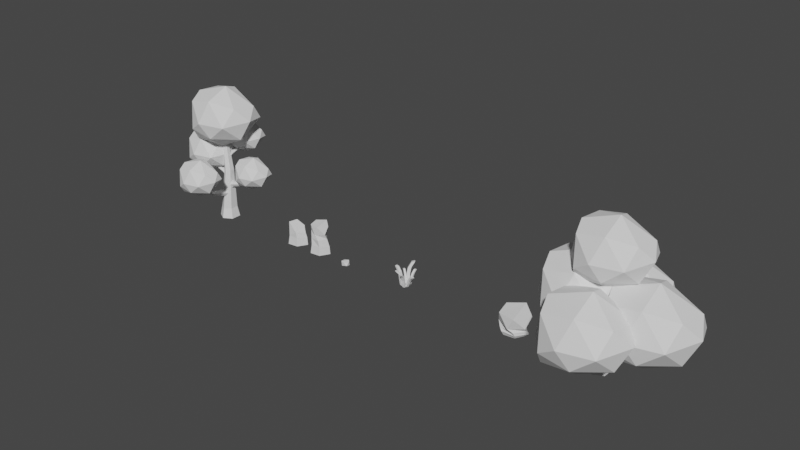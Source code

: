 # Source: Tree1.blend  (saved by Blender 2.82.7; exported with 4.5.12 LTS)
import bpy
from mathutils import Matrix  # noqa: F401  (used for matrix-valued properties, if any)

bpy.ops.wm.read_factory_settings(use_empty=True)
scene = bpy.context.scene
scene.name = 'Scene'

# ---- collections
col_collection = bpy.data.collections.new('Collection'); scene.collection.children.link(col_collection)

# ---- world
world_world = bpy.data.worlds.new('World'); scene.world = world_world
world_world.use_nodes = True; world_world.node_tree.nodes.clear()
_N = world_world.node_tree.nodes; _L = world_world.node_tree.links
n0 = _N.new('ShaderNodeOutputWorld'); n0.name = 'World Output'; n0.location = (300, 300)
n1 = _N.new('ShaderNodeBackground'); n1.name = 'Background'; n1.location = (10, 300)
n1.inputs[0].default_value = (0.05088, 0.05088, 0.05088, 1.0)
_L.new(n1.outputs[0], n0.inputs[0])
n0.is_active_output = True
world_world.color = (0.05088, 0.05088, 0.05088)
world_world.use_sun_shadow = False
world_world.sun_shadow_jitter_overblur = 0.0

# ---- meshes
me_cylinder = bpy.data.meshes.new('Cylinder')
me_cylinder.from_pydata([(0.0, 1.0, 0.0), (-1.487e-08, 0.7846, 1.005), (0.866, 0.5, 0.0), (0.679, 0.3923, 1.03), (0.866, -0.5, 0.0), (0.679, -0.3923, 1.03), (-8.742e-08, -1.0, 0.0), (-9.072e-08, -0.7846, 1.005), (-0.866, -0.5, 0.0), (-0.679, -0.3923, 0.9803), (-0.866, 0.5, 0.0), (-0.679, 0.3923, 0.9803), (0.7537, 0.2398, 5.121), (0.3384, 0.4795, 5.126), (0.7537, -0.2398, 5.121), (0.3384, -0.4795, 5.126), (-0.07681, -0.2398, 5.131), (-0.07681, 0.2398, 5.131), (0.2658, 0.1299, 8.621), (0.0423, 0.2598, 8.595), (0.2658, -0.1299, 8.621), (0.0423, -0.2598, 8.595), (-0.1812, -0.1299, 8.568), (-0.1812, 0.1299, 8.568), (0.4895, 0.3937, 3.501), (0.8351, 0.3089, 3.694), (0.6558, 0.1969, 3.203), (0.9741, 0.1545, 3.465), (0.6558, -0.1969, 3.203), (0.9741, -0.1545, 3.465), (0.4895, -0.3937, 3.501), (0.8351, -0.3089, 3.694), (0.3233, -0.1969, 3.798), (0.6961, -0.1545, 3.922), (0.3233, 0.1969, 3.798), (0.6961, 0.1545, 3.922), (2.468, 0.0944, 3.939), (2.39, 0.1888, 4.083), (2.468, -0.0944, 3.939), (2.39, -0.1888, 4.083), (2.312, -0.0944, 4.227), (2.312, 0.0944, 4.227), (3.504, 0.05115, 5.065), (3.452, 0.1023, 5.136), (3.504, -0.05115, 5.065), (3.452, -0.1023, 5.136), (3.4, -0.05115, 5.208), (3.4, 0.05115, 5.208), (-0.05054, -0.3091, 4.593), (-0.3218, -0.2425, 4.745), (-0.1811, -0.1545, 4.36), (-0.4309, -0.1213, 4.565), (-0.1811, 0.1545, 4.36), (-0.4309, 0.1213, 4.565), (-0.05054, 0.3091, 4.593), (-0.3218, 0.2425, 4.745), (0.08001, 0.1545, 4.827), (-0.2127, 0.1213, 4.924), (0.08001, -0.1545, 4.827), (-0.2127, -0.1213, 4.924), (-1.604, -0.07411, 4.937), (-1.542, -0.1482, 5.05), (-1.604, 0.07411, 4.937), (-1.542, 0.1482, 5.05), (-1.481, 0.07411, 5.163), (-1.481, -0.07411, 5.163), (-2.33, -0.04016, 6.04), (-2.265, -0.08031, 6.064), (-2.33, 0.04016, 6.04), (-2.265, 0.08031, 6.064), (-2.2, 0.04016, 6.089), (-2.2, -0.04016, 6.089), (0.5544, 0.1521, 2.389), (0.4522, -0.2647, 2.622), (0.317, -0.04847, 2.03), (0.2659, -0.4323, 2.347), (-0.1578, -0.04847, 2.03), (-0.1067, -0.4323, 2.347), (-0.3952, 0.1521, 2.389), (-0.293, -0.2647, 2.622), (-0.1578, 0.3526, 2.748), (-0.1067, -0.09703, 2.898), (0.317, 0.3526, 2.748), (0.2659, -0.09703, 2.898), (0.1934, -2.234, 2.918), (0.3073, -2.14, 3.092), (-0.03425, -2.234, 2.918), (-0.1481, -2.14, 3.092), (-0.03425, -2.046, 3.265), (0.1934, -2.046, 3.265), (0.1413, -3.483, 4.276), (0.203, -3.42, 4.362), (0.01791, -3.483, 4.276), (-0.04378, -3.42, 4.362), (0.01791, -3.358, 4.449), (0.1413, -3.358, 4.449), (0.1139, 0.1096, 6.572), (0.1698, 0.3374, 6.699), (0.2436, 0.2192, 6.376), (0.2716, 0.429, 6.548), (0.5031, 0.2192, 6.376), (0.4752, 0.429, 6.548), (0.6329, 0.1096, 6.572), (0.577, 0.3374, 6.699), (0.5031, 3.254e-05, 6.768), (0.4752, 0.2458, 6.85), (0.2436, 3.237e-05, 6.768), (0.2716, 0.2458, 6.85), (0.3111, 1.413, 6.861), (0.2489, 1.362, 6.956), (0.4356, 1.413, 6.861), (0.4978, 1.362, 6.956), (0.4356, 1.311, 7.05), (0.3111, 1.311, 7.05), (0.3397, 2.023, 7.786), (0.3059, 1.968, 7.807), (0.4071, 2.023, 7.786), (0.4408, 1.968, 7.807), (0.4071, 1.914, 7.827), (0.3397, 1.914, 7.827), (0.2628, -0.4749, 7.733), (-1.575, -2.531, 9.615), (-0.6399, 2.938, 10.02), (0.7522, -2.411, 9.138), (2.841, -0.4622, 8.991), (0.01559, 1.14, 7.877), (-1.747, -0.009054, 8.179), (-1.867, -1.617, 8.355), (-2.594, 1.3, 9.049), (1.173, 2.205, 9.077), (3.698, 0.0905, 10.89), (3.002, 2.093, 10.6), (-0.06056, -3.019, 10.66), (2.461, -2.29, 10.6), (-2.95, -0.6565, 9.684), (-2.296, 2.218, 10.61), (-3.375, 0.7332, 10.61), (2.754, -0.9806, 12.2), (-1.811, -2.101, 12.27), (-0.3754, 2.605, 12.25), (3.033, 1.277, 11.97), (0.6178, -2.156, 12.8), (0.5213, 0.1794, 13.69), (-2.202, -0.7312, 12.93), (-1.897, 1.304, 12.86), (0.2963, 1.476, 13.23), (0.602, 1.979, 6.433), (-0.4218, 0.8332, 7.482), (0.09911, 3.88, 7.709), (0.8747, 0.9, 7.216), (2.038, 1.986, 7.134), (0.4643, 2.878, 6.514), (-0.5178, 2.238, 6.682), (-0.5844, 1.343, 6.78), (-0.9898, 2.968, 7.167), (1.109, 3.472, 7.182), (2.516, 2.294, 8.189), (2.128, 3.41, 8.033), (0.4219, 0.5616, 8.064), (1.827, 0.9677, 8.03), (-1.188, 1.878, 7.52), (-0.8237, 3.479, 8.036), (-1.425, 2.652, 8.036), (1.99, 1.697, 8.921), (-0.5533, 1.073, 8.963), (0.2465, 3.695, 8.95), (2.145, 2.955, 8.794), (0.7998, 1.042, 9.259), (0.746, 2.343, 9.749), (-0.7712, 1.836, 9.328), (-0.6011, 2.97, 9.292), (0.6207, 3.066, 9.496), (3.673, -0.2259, 3.998), (2.682, -1.335, 5.013), (3.186, 1.615, 5.234), (3.937, -1.271, 4.756), (5.064, -0.219, 4.677), (3.54, 0.6452, 4.076), (2.589, 0.02543, 4.239), (2.525, -0.8418, 4.333), (2.132, 0.7318, 4.708), (4.164, 1.22, 4.723), (5.526, 0.07913, 5.698), (5.151, 1.16, 5.547), (3.499, -1.598, 5.577), (4.859, -1.205, 5.544), (1.94, -0.3238, 5.051), (2.293, 1.227, 5.55), (1.711, 0.4259, 5.55), (5.017, -0.4987, 6.407), (2.555, -1.103, 6.447), (3.329, 1.435, 6.435), (5.168, 0.7193, 6.284), (3.865, -1.133, 6.734), (3.813, 0.1271, 7.209), (2.344, -0.3642, 6.801), (2.508, 0.7336, 6.766), (3.691, 0.8264, 6.964), (0.3441, -4.033, 3.632), (-0.7865, -5.298, 4.791), (-0.2113, -1.933, 5.042), (0.6452, -5.224, 4.497), (1.93, -4.025, 4.407), (0.192, -3.039, 3.722), (-0.8925, -3.746, 3.907), (-0.966, -4.735, 4.015), (-1.414, -2.94, 4.443), (0.9038, -2.384, 4.459), (2.457, -3.685, 5.572), (2.029, -2.453, 5.399), (0.1451, -5.598, 5.433), (1.696, -5.149, 5.396), (-1.633, -4.144, 4.833), (-1.23, -2.376, 5.403), (-1.894, -3.289, 5.403), (1.877, -4.344, 6.38), (-0.9317, -5.033, 6.426), (-0.04858, -2.138, 6.412), (2.048, -2.955, 6.24), (0.5624, -5.067, 6.753), (0.5031, -3.63, 7.295), (-1.172, -4.19, 6.83), (-0.9846, -2.938, 6.789), (0.3647, -2.833, 7.015), (-2.101, -0.2052, 4.462), (-3.446, -1.71, 5.84), (-2.762, 2.292, 6.138), (-1.743, -1.622, 5.49), (-0.2152, -0.196, 5.383), (-2.282, 0.9761, 4.568), (-3.572, 0.1356, 4.789), (-3.659, -1.041, 4.918), (-4.191, 1.094, 5.426), (-1.435, 1.755, 5.445), (0.4118, 0.2084, 6.769), (-0.09723, 1.674, 6.563), (-2.338, -2.066, 6.604), (-0.4928, -1.533, 6.56), (-4.452, -0.3381, 5.89), (-3.973, 1.765, 6.568), (-4.762, 0.6787, 6.568), (-0.2786, -0.5752, 7.729), (-3.618, -1.395, 7.784), (-2.568, 2.048, 7.767), (-0.07459, 1.077, 7.563), (-1.841, -1.435, 8.173), (-1.912, 0.2735, 8.817), (-3.904, -0.3928, 8.265), (-3.681, 1.096, 8.216), (-2.077, 1.222, 8.485)], [], [(0, 1, 3, 2), (2, 3, 5, 4), (4, 5, 7, 6), (6, 7, 9, 8), (3, 1, 13, 12), (8, 9, 11, 10), (10, 11, 1, 0), (0, 2, 4, 6, 8, 10), (13, 17, 23, 19), (7, 5, 14, 15), (1, 11, 17, 13), (9, 7, 15, 16), (5, 3, 12, 14), (11, 9, 16, 17), (18, 19, 23, 22, 21, 20), (16, 15, 21, 22), (14, 12, 18, 20), (17, 16, 22, 23), (15, 14, 20, 21), (12, 13, 19, 18), (24, 25, 27, 26), (26, 27, 29, 28), (28, 29, 31, 30), (30, 31, 33, 32), (27, 25, 37, 36), (32, 33, 35, 34), (34, 35, 25, 24), (24, 26, 28, 30, 32, 34), (37, 41, 47, 43), (31, 29, 38, 39), (25, 35, 41, 37), (33, 31, 39, 40), (29, 27, 36, 38), (35, 33, 40, 41), (42, 43, 47, 46, 45, 44), (40, 39, 45, 46), (38, 36, 42, 44), (41, 40, 46, 47), (39, 38, 44, 45), (36, 37, 43, 42), (48, 49, 51, 50), (50, 51, 53, 52), (52, 53, 55, 54), (54, 55, 57, 56), (51, 49, 61, 60), (56, 57, 59, 58), (58, 59, 49, 48), (48, 50, 52, 54, 56, 58), (61, 65, 71, 67), (55, 53, 62, 63), (49, 59, 65, 61), (57, 55, 63, 64), (53, 51, 60, 62), (59, 57, 64, 65), (66, 67, 71, 70, 69, 68), (64, 63, 69, 70), (62, 60, 66, 68), (65, 64, 70, 71), (63, 62, 68, 69), (60, 61, 67, 66), (72, 73, 75, 74), (74, 75, 77, 76), (76, 77, 79, 78), (78, 79, 81, 80), (75, 73, 85, 84), (80, 81, 83, 82), (82, 83, 73, 72), (72, 74, 76, 78, 80, 82), (85, 89, 95, 91), (79, 77, 86, 87), (73, 83, 89, 85), (81, 79, 87, 88), (77, 75, 84, 86), (83, 81, 88, 89), (90, 91, 95, 94, 93, 92), (88, 87, 93, 94), (86, 84, 90, 92), (89, 88, 94, 95), (87, 86, 92, 93), (84, 85, 91, 90), (96, 97, 99, 98), (98, 99, 101, 100), (100, 101, 103, 102), (102, 103, 105, 104), (99, 97, 109, 108), (104, 105, 107, 106), (106, 107, 97, 96), (96, 98, 100, 102, 104, 106), (109, 113, 119, 115), (103, 101, 110, 111), (97, 107, 113, 109), (105, 103, 111, 112), (101, 99, 108, 110), (107, 105, 112, 113), (114, 115, 119, 118, 117, 116), (112, 111, 117, 118), (110, 108, 114, 116), (113, 112, 118, 119), (111, 110, 116, 117), (108, 109, 115, 114), (120, 127, 126), (120, 126, 125), (121, 123, 132), (122, 128, 135), (124, 130, 133), (142, 140, 145), (140, 139, 145), (145, 144, 142), (145, 139, 144), (144, 143, 142), (143, 141, 142), (143, 138, 141), (141, 137, 142), (137, 140, 142), (131, 139, 140), (122, 135, 139), (135, 144, 139), (136, 143, 144), (136, 134, 143), (134, 138, 143), (121, 132, 138), (132, 141, 138), (133, 137, 141), (133, 130, 137), (130, 140, 137), (131, 122, 139), (131, 129, 122), (135, 136, 144), (135, 128, 136), (128, 134, 136), (134, 121, 138), (134, 127, 121), (132, 133, 141), (132, 123, 133), (123, 124, 133), (130, 131, 140), (130, 124, 131), (124, 129, 131), (125, 122, 129), (125, 128, 122), (125, 126, 128), (126, 134, 128), (126, 127, 134), (124, 125, 129), (124, 120, 125), (127, 123, 121), (127, 120, 123), (120, 124, 123), (146, 153, 152), (146, 152, 151), (147, 149, 158), (148, 154, 161), (150, 156, 159), (168, 166, 171), (166, 165, 171), (171, 170, 168), (171, 165, 170), (170, 169, 168), (169, 167, 168), (169, 164, 167), (167, 163, 168), (163, 166, 168), (157, 165, 166), (148, 161, 165), (161, 170, 165), (162, 169, 170), (162, 160, 169), (160, 164, 169), (147, 158, 164), (158, 167, 164), (159, 163, 167), (159, 156, 163), (156, 166, 163), (157, 148, 165), (157, 155, 148), (161, 162, 170), (161, 154, 162), (154, 160, 162), (160, 147, 164), (160, 153, 147), (158, 159, 167), (158, 149, 159), (149, 150, 159), (156, 157, 166), (156, 150, 157), (150, 155, 157), (151, 148, 155), (151, 154, 148), (151, 152, 154), (152, 160, 154), (152, 153, 160), (150, 151, 155), (150, 146, 151), (153, 149, 147), (153, 146, 149), (146, 150, 149), (172, 179, 178), (172, 178, 177), (173, 175, 184), (174, 180, 187), (176, 182, 185), (194, 192, 197), (192, 191, 197), (197, 196, 194), (197, 191, 196), (196, 195, 194), (195, 193, 194), (195, 190, 193), (193, 189, 194), (189, 192, 194), (183, 191, 192), (174, 187, 191), (187, 196, 191), (188, 195, 196), (188, 186, 195), (186, 190, 195), (173, 184, 190), (184, 193, 190), (185, 189, 193), (185, 182, 189), (182, 192, 189), (183, 174, 191), (183, 181, 174), (187, 188, 196), (187, 180, 188), (180, 186, 188), (186, 173, 190), (186, 179, 173), (184, 185, 193), (184, 175, 185), (175, 176, 185), (182, 183, 192), (182, 176, 183), (176, 181, 183), (177, 174, 181), (177, 180, 174), (177, 178, 180), (178, 186, 180), (178, 179, 186), (176, 177, 181), (176, 172, 177), (179, 175, 173), (179, 172, 175), (172, 176, 175), (198, 205, 204), (198, 204, 203), (199, 201, 210), (200, 206, 213), (202, 208, 211), (220, 218, 223), (218, 217, 223), (223, 222, 220), (223, 217, 222), (222, 221, 220), (221, 219, 220), (221, 216, 219), (219, 215, 220), (215, 218, 220), (209, 217, 218), (200, 213, 217), (213, 222, 217), (214, 221, 222), (214, 212, 221), (212, 216, 221), (199, 210, 216), (210, 219, 216), (211, 215, 219), (211, 208, 215), (208, 218, 215), (209, 200, 217), (209, 207, 200), (213, 214, 222), (213, 206, 214), (206, 212, 214), (212, 199, 216), (212, 205, 199), (210, 211, 219), (210, 201, 211), (201, 202, 211), (208, 209, 218), (208, 202, 209), (202, 207, 209), (203, 200, 207), (203, 206, 200), (203, 204, 206), (204, 212, 206), (204, 205, 212), (202, 203, 207), (202, 198, 203), (205, 201, 199), (205, 198, 201), (198, 202, 201), (224, 231, 230), (224, 230, 229), (225, 227, 236), (226, 232, 239), (228, 234, 237), (246, 244, 249), (244, 243, 249), (249, 248, 246), (249, 243, 248), (248, 247, 246), (247, 245, 246), (247, 242, 245), (245, 241, 246), (241, 244, 246), (235, 243, 244), (226, 239, 243), (239, 248, 243), (240, 247, 248), (240, 238, 247), (238, 242, 247), (225, 236, 242), (236, 245, 242), (237, 241, 245), (237, 234, 241), (234, 244, 241), (235, 226, 243), (235, 233, 226), (239, 240, 248), (239, 232, 240), (232, 238, 240), (238, 225, 242), (238, 231, 225), (236, 237, 245), (236, 227, 237), (227, 228, 237), (234, 235, 244), (234, 228, 235), (228, 233, 235), (229, 226, 233), (229, 232, 226), (229, 230, 232), (230, 238, 232), (230, 231, 238), (228, 229, 233), (228, 224, 229), (231, 227, 225), (231, 224, 227), (224, 228, 227)])
_uv = me_cylinder.uv_layers.new(name='UVMap')
_uv.uv.foreach_set('vector', [1.0, 0.5, 1.0, 1.0, 0.8333, 1.0, 0.8333, 0.5, 0.8333, 0.5, 0.8333, 1.0, 0.6667, 1.0, 0.6667, 0.5, 0.6667, 0.5, 0.6667, 1.0, 0.5, 1.0, 0.5, 0.5, 0.5, 0.5, 0.5, 1.0, 0.3333, 1.0, 0.3333, 0.5, 0.8333, 1.0, 1.0, 1.0, 1.0, 1.0, 0.8333, 1.0, 0.3333, 0.5, 0.3333, 1.0, 0.1667, 1.0, 0.1667, 0.5, 0.1667, 0.5, 0.1667, 1.0, -8.941e-08, 1.0, -8.941e-08, 0.5, 0.75, 0.49, 0.9578, 0.37, 0.9578, 0.13, 0.75, 0.01, 0.5422, 0.13, 0.5422, 0.37, -8.941e-08, 1.0, 0.1667, 1.0, 0.1667, 1.0, -8.941e-08, 1.0, 0.5, 1.0, 0.6667, 1.0, 0.6667, 1.0, 0.5, 1.0, -8.941e-08, 1.0, 0.1667, 1.0, 0.1667, 1.0, -8.941e-08, 1.0, 0.3333, 1.0, 0.5, 1.0, 0.5, 1.0, 0.3333, 1.0, 0.6667, 1.0, 0.8333, 1.0, 0.8333, 1.0, 0.6667, 1.0, 0.1667, 1.0, 0.3333, 1.0, 0.3333, 1.0, 0.1667, 1.0, 0.4578, 0.37, 0.25, 0.49, 0.04215, 0.37, 0.04215, 0.13, 0.25, 0.01, 0.4578, 0.13, 0.3333, 1.0, 0.5, 1.0, 0.5, 1.0, 0.3333, 1.0, 0.6667, 1.0, 0.8333, 1.0, 0.8333, 1.0, 0.6667, 1.0, 0.1667, 1.0, 0.3333, 1.0, 0.3333, 1.0, 0.1667, 1.0, 0.5, 1.0, 0.6667, 1.0, 0.6667, 1.0, 0.5, 1.0, 0.8333, 1.0, 1.0, 1.0, 1.0, 1.0, 0.8333, 1.0, 1.0, 0.5, 1.0, 1.0, 0.8333, 1.0, 0.8333, 0.5, 0.8333, 0.5, 0.8333, 1.0, 0.6667, 1.0, 0.6667, 0.5, 0.6667, 0.5, 0.6667, 1.0, 0.5, 1.0, 0.5, 0.5, 0.5, 0.5, 0.5, 1.0, 0.3333, 1.0, 0.3333, 0.5, 0.8333, 1.0, 1.0, 1.0, 1.0, 1.0, 0.8333, 1.0, 0.3333, 0.5, 0.3333, 1.0, 0.1667, 1.0, 0.1667, 0.5, 0.1667, 0.5, 0.1667, 1.0, -8.941e-08, 1.0, -8.941e-08, 0.5, 0.75, 0.49, 0.9578, 0.37, 0.9578, 0.13, 0.75, 0.01, 0.5422, 0.13, 0.5422, 0.37, -8.941e-08, 1.0, 0.1667, 1.0, 0.1667, 1.0, -8.941e-08, 1.0, 0.5, 1.0, 0.6667, 1.0, 0.6667, 1.0, 0.5, 1.0, -8.941e-08, 1.0, 0.1667, 1.0, 0.1667, 1.0, -8.941e-08, 1.0, 0.3333, 1.0, 0.5, 1.0, 0.5, 1.0, 0.3333, 1.0, 0.6667, 1.0, 0.8333, 1.0, 0.8333, 1.0, 0.6667, 1.0, 0.1667, 1.0, 0.3333, 1.0, 0.3333, 1.0, 0.1667, 1.0, 0.4578, 0.37, 0.25, 0.49, 0.04215, 0.37, 0.04215, 0.13, 0.25, 0.01, 0.4578, 0.13, 0.3333, 1.0, 0.5, 1.0, 0.5, 1.0, 0.3333, 1.0, 0.6667, 1.0, 0.8333, 1.0, 0.8333, 1.0, 0.6667, 1.0, 0.1667, 1.0, 0.3333, 1.0, 0.3333, 1.0, 0.1667, 1.0, 0.5, 1.0, 0.6667, 1.0, 0.6667, 1.0, 0.5, 1.0, 0.8333, 1.0, 1.0, 1.0, 1.0, 1.0, 0.8333, 1.0, 1.0, 0.5, 1.0, 1.0, 0.8333, 1.0, 0.8333, 0.5, 0.8333, 0.5, 0.8333, 1.0, 0.6667, 1.0, 0.6667, 0.5, 0.6667, 0.5, 0.6667, 1.0, 0.5, 1.0, 0.5, 0.5, 0.5, 0.5, 0.5, 1.0, 0.3333, 1.0, 0.3333, 0.5, 0.8333, 1.0, 1.0, 1.0, 1.0, 1.0, 0.8333, 1.0, 0.3333, 0.5, 0.3333, 1.0, 0.1667, 1.0, 0.1667, 0.5, 0.1667, 0.5, 0.1667, 1.0, -8.941e-08, 1.0, -8.941e-08, 0.5, 0.75, 0.49, 0.9578, 0.37, 0.9578, 0.13, 0.75, 0.01, 0.5422, 0.13, 0.5422, 0.37, -8.941e-08, 1.0, 0.1667, 1.0, 0.1667, 1.0, -8.941e-08, 1.0, 0.5, 1.0, 0.6667, 1.0, 0.6667, 1.0, 0.5, 1.0, -8.941e-08, 1.0, 0.1667, 1.0, 0.1667, 1.0, -8.941e-08, 1.0, 0.3333, 1.0, 0.5, 1.0, 0.5, 1.0, 0.3333, 1.0, 0.6667, 1.0, 0.8333, 1.0, 0.8333, 1.0, 0.6667, 1.0, 0.1667, 1.0, 0.3333, 1.0, 0.3333, 1.0, 0.1667, 1.0, 0.4578, 0.37, 0.25, 0.49, 0.04215, 0.37, 0.04215, 0.13, 0.25, 0.01, 0.4578, 0.13, 0.3333, 1.0, 0.5, 1.0, 0.5, 1.0, 0.3333, 1.0, 0.6667, 1.0, 0.8333, 1.0, 0.8333, 1.0, 0.6667, 1.0, 0.1667, 1.0, 0.3333, 1.0, 0.3333, 1.0, 0.1667, 1.0, 0.5, 1.0, 0.6667, 1.0, 0.6667, 1.0, 0.5, 1.0, 0.8333, 1.0, 1.0, 1.0, 1.0, 1.0, 0.8333, 1.0, 1.0, 0.5, 1.0, 1.0, 0.8333, 1.0, 0.8333, 0.5, 0.8333, 0.5, 0.8333, 1.0, 0.6667, 1.0, 0.6667, 0.5, 0.6667, 0.5, 0.6667, 1.0, 0.5, 1.0, 0.5, 0.5, 0.5, 0.5, 0.5, 1.0, 0.3333, 1.0, 0.3333, 0.5, 0.8333, 1.0, 1.0, 1.0, 1.0, 1.0, 0.8333, 1.0, 0.3333, 0.5, 0.3333, 1.0, 0.1667, 1.0, 0.1667, 0.5, 0.1667, 0.5, 0.1667, 1.0, -8.941e-08, 1.0, -8.941e-08, 0.5, 0.75, 0.49, 0.9578, 0.37, 0.9578, 0.13, 0.75, 0.01, 0.5422, 0.13, 0.5422, 0.37, -8.941e-08, 1.0, 0.1667, 1.0, 0.1667, 1.0, -8.941e-08, 1.0, 0.5, 1.0, 0.6667, 1.0, 0.6667, 1.0, 0.5, 1.0, -8.941e-08, 1.0, 0.1667, 1.0, 0.1667, 1.0, -8.941e-08, 1.0, 0.3333, 1.0, 0.5, 1.0, 0.5, 1.0, 0.3333, 1.0, 0.6667, 1.0, 0.8333, 1.0, 0.8333, 1.0, 0.6667, 1.0, 0.1667, 1.0, 0.3333, 1.0, 0.3333, 1.0, 0.1667, 1.0, 0.4578, 0.37, 0.25, 0.49, 0.04215, 0.37, 0.04215, 0.13, 0.25, 0.01, 0.4578, 0.13, 0.3333, 1.0, 0.5, 1.0, 0.5, 1.0, 0.3333, 1.0, 0.6667, 1.0, 0.8333, 1.0, 0.8333, 1.0, 0.6667, 1.0, 0.1667, 1.0, 0.3333, 1.0, 0.3333, 1.0, 0.1667, 1.0, 0.5, 1.0, 0.6667, 1.0, 0.6667, 1.0, 0.5, 1.0, 0.8333, 1.0, 1.0, 1.0, 1.0, 1.0, 0.8333, 1.0, 1.0, 0.5, 1.0, 1.0, 0.8333, 1.0, 0.8333, 0.5, 0.8333, 0.5, 0.8333, 1.0, 0.6667, 1.0, 0.6667, 0.5, 0.6667, 0.5, 0.6667, 1.0, 0.5, 1.0, 0.5, 0.5, 0.5, 0.5, 0.5, 1.0, 0.3333, 1.0, 0.3333, 0.5, 0.8333, 1.0, 1.0, 1.0, 1.0, 1.0, 0.8333, 1.0, 0.3333, 0.5, 0.3333, 1.0, 0.1667, 1.0, 0.1667, 0.5, 0.1667, 0.5, 0.1667, 1.0, -8.941e-08, 1.0, -8.941e-08, 0.5, 0.75, 0.49, 0.9578, 0.37, 0.9578, 0.13, 0.75, 0.01, 0.5422, 0.13, 0.5422, 0.37, -8.941e-08, 1.0, 0.1667, 1.0, 0.1667, 1.0, -8.941e-08, 1.0, 0.5, 1.0, 0.6667, 1.0, 0.6667, 1.0, 0.5, 1.0, -8.941e-08, 1.0, 0.1667, 1.0, 0.1667, 1.0, -8.941e-08, 1.0, 0.3333, 1.0, 0.5, 1.0, 0.5, 1.0, 0.3333, 1.0, 0.6667, 1.0, 0.8333, 1.0, 0.8333, 1.0, 0.6667, 1.0, 0.1667, 1.0, 0.3333, 1.0, 0.3333, 1.0, 0.1667, 1.0, 0.4578, 0.37, 0.25, 0.49, 0.04215, 0.37, 0.04215, 0.13, 0.25, 0.01, 0.4578, 0.13, 0.3333, 1.0, 0.5, 1.0, 0.5, 1.0, 0.3333, 1.0, 0.6667, 1.0, 0.8333, 1.0, 0.8333, 1.0, 0.6667, 1.0, 0.1667, 1.0, 0.3333, 1.0, 0.3333, 1.0, 0.1667, 1.0, 0.5, 1.0, 0.6667, 1.0, 0.6667, 1.0, 0.5, 1.0, 0.8333, 1.0, 1.0, 1.0, 1.0, 1.0, 0.8333, 1.0, 0.09091, 0.0, 0.08339, 0.1444, 0.1364, 0.07873, 0.2727, 0.0, 0.2273, 0.07873, 0.3182, 0.07873, 0.9347, 0.2018, 0.8182, 0.1575, 0.8636, 0.2362, 0.3869, 0.1977, 0.2727, 0.1575, 0.3182, 0.2362, 0.6778, 0.1575, 0.6818, 0.2362, 0.7727, 0.2362, 0.5632, 0.4417, 0.6266, 0.3149, 0.5, 0.3937, 0.6266, 0.3149, 0.3973, 0.3149, 0.5, 0.3937, 0.4091, 0.3937, 0.2994, 0.3611, 0.3636, 0.4724, 0.4091, 0.3937, 0.3973, 0.3149, 0.2994, 0.3611, 0.2461, 0.3611, 0.1555, 0.3604, 0.1818, 0.4724, 0.9545, 0.3937, 0.8428, 0.3576, 0.9091, 0.4724, 0.9545, 0.3937, 0.9579, 0.3149, 0.8428, 0.3576, 0.7936, 0.3576, 0.7273, 0.3149, 0.7096, 0.4417, 0.7273, 0.3149, 0.6266, 0.3149, 0.7096, 0.4417, 0.5841, 0.2362, 0.3973, 0.3149, 0.6266, 0.3149, 0.3869, 0.1977, 0.3182, 0.2362, 0.3973, 0.3149, 0.3182, 0.2362, 0.2994, 0.3611, 0.3973, 0.3149, 0.2273, 0.2362, 0.1555, 0.3604, 0.2994, 0.3611, 0.2273, 0.2362, 0.1538, 0.206, 0.1555, 0.3604, 0.1538, 0.206, 0.09091, 0.3149, 0.1555, 0.3604, 0.9347, 0.2018, 0.8636, 0.2362, 0.9579, 0.3149, 0.8636, 0.2362, 0.8428, 0.3576, 0.9579, 0.3149, 0.7727, 0.2362, 0.7273, 0.3149, 0.8428, 0.3576, 0.7727, 0.2362, 0.6818, 0.2362, 0.7273, 0.3149, 0.6818, 0.2362, 0.6266, 0.3149, 0.7273, 0.3149, 0.5841, 0.2362, 0.3869, 0.1977, 0.3973, 0.3149, 0.5841, 0.2362, 0.491, 0.1575, 0.3869, 0.1977, 0.3182, 0.2362, 0.2273, 0.2362, 0.2994, 0.3611, 0.3182, 0.2362, 0.2727, 0.1575, 0.2273, 0.2362, 0.2727, 0.1575, 0.1538, 0.206, 0.2273, 0.2362, 0.1538, 0.206, 0.02563, 0.2018, 0.09091, 0.3149, 0.1538, 0.206, 0.08339, 0.1444, 0.02563, 0.2018, 0.8636, 0.2362, 0.7727, 0.2362, 0.8428, 0.3576, 0.8636, 0.2362, 0.8182, 0.1575, 0.7727, 0.2362, 0.8182, 0.1575, 0.6778, 0.1575, 0.7727, 0.2362, 0.6818, 0.2362, 0.5841, 0.2362, 0.6266, 0.3149, 0.6818, 0.2362, 0.6778, 0.1575, 0.5841, 0.2362, 0.6778, 0.1575, 0.491, 0.1575, 0.5841, 0.2362, 0.4465, 0.07873, 0.3869, 0.1977, 0.491, 0.1575, 0.3182, 0.07873, 0.2727, 0.1575, 0.3869, 0.1977, 0.3182, 0.07873, 0.2273, 0.07873, 0.2727, 0.1575, 0.2273, 0.07873, 0.1538, 0.206, 0.2727, 0.1575, 0.1364, 0.07873, 0.08339, 0.1444, 0.1538, 0.206, 0.6778, 0.1575, 0.5909, 0.07873, 0.491, 0.1575, 0.6778, 0.1575, 0.6535, 0.02969, 0.5909, 0.07873, 0.8636, 0.07873, 0.8182, 0.1575, 0.9347, 0.2018, 0.8636, 0.07873, 0.801, 0.02969, 0.8182, 0.1575, 0.801, 0.02969, 0.6778, 0.1575, 0.8182, 0.1575, 0.09091, 0.0, 0.08339, 0.1444, 0.1364, 0.07873, 0.2727, 0.0, 0.2273, 0.07873, 0.3182, 0.07873, 0.9347, 0.2018, 0.8182, 0.1575, 0.8636, 0.2362, 0.3869, 0.1977, 0.2727, 0.1575, 0.3182, 0.2362, 0.6778, 0.1575, 0.6818, 0.2362, 0.7727, 0.2362, 0.5632, 0.4417, 0.6266, 0.3149, 0.5, 0.3937, 0.6266, 0.3149, 0.3973, 0.3149, 0.5, 0.3937, 0.4091, 0.3937, 0.2994, 0.3611, 0.3636, 0.4724, 0.4091, 0.3937, 0.3973, 0.3149, 0.2994, 0.3611, 0.2461, 0.3611, 0.1555, 0.3604, 0.1818, 0.4724, 0.9545, 0.3937, 0.8428, 0.3576, 0.9091, 0.4724, 0.9545, 0.3937, 0.9579, 0.3149, 0.8428, 0.3576, 0.7936, 0.3576, 0.7273, 0.3149, 0.7096, 0.4417, 0.7273, 0.3149, 0.6266, 0.3149, 0.7096, 0.4417, 0.5841, 0.2362, 0.3973, 0.3149, 0.6266, 0.3149, 0.3869, 0.1977, 0.3182, 0.2362, 0.3973, 0.3149, 0.3182, 0.2362, 0.2994, 0.3611, 0.3973, 0.3149, 0.2273, 0.2362, 0.1555, 0.3604, 0.2994, 0.3611, 0.2273, 0.2362, 0.1538, 0.206, 0.1555, 0.3604, 0.1538, 0.206, 0.09091, 0.3149, 0.1555, 0.3604, 0.9347, 0.2018, 0.8636, 0.2362, 0.9579, 0.3149, 0.8636, 0.2362, 0.8428, 0.3576, 0.9579, 0.3149, 0.7727, 0.2362, 0.7273, 0.3149, 0.8428, 0.3576, 0.7727, 0.2362, 0.6818, 0.2362, 0.7273, 0.3149, 0.6818, 0.2362, 0.6266, 0.3149, 0.7273, 0.3149, 0.5841, 0.2362, 0.3869, 0.1977, 0.3973, 0.3149, 0.5841, 0.2362, 0.491, 0.1575, 0.3869, 0.1977, 0.3182, 0.2362, 0.2273, 0.2362, 0.2994, 0.3611, 0.3182, 0.2362, 0.2727, 0.1575, 0.2273, 0.2362, 0.2727, 0.1575, 0.1538, 0.206, 0.2273, 0.2362, 0.1538, 0.206, 0.02563, 0.2018, 0.09091, 0.3149, 0.1538, 0.206, 0.08339, 0.1444, 0.02563, 0.2018, 0.8636, 0.2362, 0.7727, 0.2362, 0.8428, 0.3576, 0.8636, 0.2362, 0.8182, 0.1575, 0.7727, 0.2362, 0.8182, 0.1575, 0.6778, 0.1575, 0.7727, 0.2362, 0.6818, 0.2362, 0.5841, 0.2362, 0.6266, 0.3149, 0.6818, 0.2362, 0.6778, 0.1575, 0.5841, 0.2362, 0.6778, 0.1575, 0.491, 0.1575, 0.5841, 0.2362, 0.4465, 0.07873, 0.3869, 0.1977, 0.491, 0.1575, 0.3182, 0.07873, 0.2727, 0.1575, 0.3869, 0.1977, 0.3182, 0.07873, 0.2273, 0.07873, 0.2727, 0.1575, 0.2273, 0.07873, 0.1538, 0.206, 0.2727, 0.1575, 0.1364, 0.07873, 0.08339, 0.1444, 0.1538, 0.206, 0.6778, 0.1575, 0.5909, 0.07873, 0.491, 0.1575, 0.6778, 0.1575, 0.6535, 0.02969, 0.5909, 0.07873, 0.8636, 0.07873, 0.8182, 0.1575, 0.9347, 0.2018, 0.8636, 0.07873, 0.801, 0.02969, 0.8182, 0.1575, 0.801, 0.02969, 0.6778, 0.1575, 0.8182, 0.1575, 0.09091, 0.0, 0.08339, 0.1444, 0.1364, 0.07873, 0.2727, 0.0, 0.2273, 0.07873, 0.3182, 0.07873, 0.9347, 0.2018, 0.8182, 0.1575, 0.8636, 0.2362, 0.3869, 0.1977, 0.2727, 0.1575, 0.3182, 0.2362, 0.6778, 0.1575, 0.6818, 0.2362, 0.7727, 0.2362, 0.5632, 0.4417, 0.6266, 0.3149, 0.5, 0.3937, 0.6266, 0.3149, 0.3973, 0.3149, 0.5, 0.3937, 0.4091, 0.3937, 0.2994, 0.3611, 0.3636, 0.4724, 0.4091, 0.3937, 0.3973, 0.3149, 0.2994, 0.3611, 0.2461, 0.3611, 0.1555, 0.3604, 0.1818, 0.4724, 0.9545, 0.3937, 0.8428, 0.3576, 0.9091, 0.4724, 0.9545, 0.3937, 0.9579, 0.3149, 0.8428, 0.3576, 0.7936, 0.3576, 0.7273, 0.3149, 0.7096, 0.4417, 0.7273, 0.3149, 0.6266, 0.3149, 0.7096, 0.4417, 0.5841, 0.2362, 0.3973, 0.3149, 0.6266, 0.3149, 0.3869, 0.1977, 0.3182, 0.2362, 0.3973, 0.3149, 0.3182, 0.2362, 0.2994, 0.3611, 0.3973, 0.3149, 0.2273, 0.2362, 0.1555, 0.3604, 0.2994, 0.3611, 0.2273, 0.2362, 0.1538, 0.206, 0.1555, 0.3604, 0.1538, 0.206, 0.09091, 0.3149, 0.1555, 0.3604, 0.9347, 0.2018, 0.8636, 0.2362, 0.9579, 0.3149, 0.8636, 0.2362, 0.8428, 0.3576, 0.9579, 0.3149, 0.7727, 0.2362, 0.7273, 0.3149, 0.8428, 0.3576, 0.7727, 0.2362, 0.6818, 0.2362, 0.7273, 0.3149, 0.6818, 0.2362, 0.6266, 0.3149, 0.7273, 0.3149, 0.5841, 0.2362, 0.3869, 0.1977, 0.3973, 0.3149, 0.5841, 0.2362, 0.491, 0.1575, 0.3869, 0.1977, 0.3182, 0.2362, 0.2273, 0.2362, 0.2994, 0.3611, 0.3182, 0.2362, 0.2727, 0.1575, 0.2273, 0.2362, 0.2727, 0.1575, 0.1538, 0.206, 0.2273, 0.2362, 0.1538, 0.206, 0.02563, 0.2018, 0.09091, 0.3149, 0.1538, 0.206, 0.08339, 0.1444, 0.02563, 0.2018, 0.8636, 0.2362, 0.7727, 0.2362, 0.8428, 0.3576, 0.8636, 0.2362, 0.8182, 0.1575, 0.7727, 0.2362, 0.8182, 0.1575, 0.6778, 0.1575, 0.7727, 0.2362, 0.6818, 0.2362, 0.5841, 0.2362, 0.6266, 0.3149, 0.6818, 0.2362, 0.6778, 0.1575, 0.5841, 0.2362, 0.6778, 0.1575, 0.491, 0.1575, 0.5841, 0.2362, 0.4465, 0.07873, 0.3869, 0.1977, 0.491, 0.1575, 0.3182, 0.07873, 0.2727, 0.1575, 0.3869, 0.1977, 0.3182, 0.07873, 0.2273, 0.07873, 0.2727, 0.1575, 0.2273, 0.07873, 0.1538, 0.206, 0.2727, 0.1575, 0.1364, 0.07873, 0.08339, 0.1444, 0.1538, 0.206, 0.6778, 0.1575, 0.5909, 0.07873, 0.491, 0.1575, 0.6778, 0.1575, 0.6535, 0.02969, 0.5909, 0.07873, 0.8636, 0.07873, 0.8182, 0.1575, 0.9347, 0.2018, 0.8636, 0.07873, 0.801, 0.02969, 0.8182, 0.1575, 0.801, 0.02969, 0.6778, 0.1575, 0.8182, 0.1575, 0.09091, 0.0, 0.08339, 0.1444, 0.1364, 0.07873, 0.2727, 0.0, 0.2273, 0.07873, 0.3182, 0.07873, 0.9347, 0.2018, 0.8182, 0.1575, 0.8636, 0.2362, 0.3869, 0.1977, 0.2727, 0.1575, 0.3182, 0.2362, 0.6778, 0.1575, 0.6818, 0.2362, 0.7727, 0.2362, 0.5632, 0.4417, 0.6266, 0.3149, 0.5, 0.3937, 0.6266, 0.3149, 0.3973, 0.3149, 0.5, 0.3937, 0.4091, 0.3937, 0.2994, 0.3611, 0.3636, 0.4724, 0.4091, 0.3937, 0.3973, 0.3149, 0.2994, 0.3611, 0.2461, 0.3611, 0.1555, 0.3604, 0.1818, 0.4724, 0.9545, 0.3937, 0.8428, 0.3576, 0.9091, 0.4724, 0.9545, 0.3937, 0.9579, 0.3149, 0.8428, 0.3576, 0.7936, 0.3576, 0.7273, 0.3149, 0.7096, 0.4417, 0.7273, 0.3149, 0.6266, 0.3149, 0.7096, 0.4417, 0.5841, 0.2362, 0.3973, 0.3149, 0.6266, 0.3149, 0.3869, 0.1977, 0.3182, 0.2362, 0.3973, 0.3149, 0.3182, 0.2362, 0.2994, 0.3611, 0.3973, 0.3149, 0.2273, 0.2362, 0.1555, 0.3604, 0.2994, 0.3611, 0.2273, 0.2362, 0.1538, 0.206, 0.1555, 0.3604, 0.1538, 0.206, 0.09091, 0.3149, 0.1555, 0.3604, 0.9347, 0.2018, 0.8636, 0.2362, 0.9579, 0.3149, 0.8636, 0.2362, 0.8428, 0.3576, 0.9579, 0.3149, 0.7727, 0.2362, 0.7273, 0.3149, 0.8428, 0.3576, 0.7727, 0.2362, 0.6818, 0.2362, 0.7273, 0.3149, 0.6818, 0.2362, 0.6266, 0.3149, 0.7273, 0.3149, 0.5841, 0.2362, 0.3869, 0.1977, 0.3973, 0.3149, 0.5841, 0.2362, 0.491, 0.1575, 0.3869, 0.1977, 0.3182, 0.2362, 0.2273, 0.2362, 0.2994, 0.3611, 0.3182, 0.2362, 0.2727, 0.1575, 0.2273, 0.2362, 0.2727, 0.1575, 0.1538, 0.206, 0.2273, 0.2362, 0.1538, 0.206, 0.02563, 0.2018, 0.09091, 0.3149, 0.1538, 0.206, 0.08339, 0.1444, 0.02563, 0.2018, 0.8636, 0.2362, 0.7727, 0.2362, 0.8428, 0.3576, 0.8636, 0.2362, 0.8182, 0.1575, 0.7727, 0.2362, 0.8182, 0.1575, 0.6778, 0.1575, 0.7727, 0.2362, 0.6818, 0.2362, 0.5841, 0.2362, 0.6266, 0.3149, 0.6818, 0.2362, 0.6778, 0.1575, 0.5841, 0.2362, 0.6778, 0.1575, 0.491, 0.1575, 0.5841, 0.2362, 0.4465, 0.07873, 0.3869, 0.1977, 0.491, 0.1575, 0.3182, 0.07873, 0.2727, 0.1575, 0.3869, 0.1977, 0.3182, 0.07873, 0.2273, 0.07873, 0.2727, 0.1575, 0.2273, 0.07873, 0.1538, 0.206, 0.2727, 0.1575, 0.1364, 0.07873, 0.08339, 0.1444, 0.1538, 0.206, 0.6778, 0.1575, 0.5909, 0.07873, 0.491, 0.1575, 0.6778, 0.1575, 0.6535, 0.02969, 0.5909, 0.07873, 0.8636, 0.07873, 0.8182, 0.1575, 0.9347, 0.2018, 0.8636, 0.07873, 0.801, 0.02969, 0.8182, 0.1575, 0.801, 0.02969, 0.6778, 0.1575, 0.8182, 0.1575, 0.09091, 0.0, 0.08339, 0.1444, 0.1364, 0.07873, 0.2727, 0.0, 0.2273, 0.07873, 0.3182, 0.07873, 0.9347, 0.2018, 0.8182, 0.1575, 0.8636, 0.2362, 0.3869, 0.1977, 0.2727, 0.1575, 0.3182, 0.2362, 0.6778, 0.1575, 0.6818, 0.2362, 0.7727, 0.2362, 0.5632, 0.4417, 0.6266, 0.3149, 0.5, 0.3937, 0.6266, 0.3149, 0.3973, 0.3149, 0.5, 0.3937, 0.4091, 0.3937, 0.2994, 0.3611, 0.3636, 0.4724, 0.4091, 0.3937, 0.3973, 0.3149, 0.2994, 0.3611, 0.2461, 0.3611, 0.1555, 0.3604, 0.1818, 0.4724, 0.9545, 0.3937, 0.8428, 0.3576, 0.9091, 0.4724, 0.9545, 0.3937, 0.9579, 0.3149, 0.8428, 0.3576, 0.7936, 0.3576, 0.7273, 0.3149, 0.7096, 0.4417, 0.7273, 0.3149, 0.6266, 0.3149, 0.7096, 0.4417, 0.5841, 0.2362, 0.3973, 0.3149, 0.6266, 0.3149, 0.3869, 0.1977, 0.3182, 0.2362, 0.3973, 0.3149, 0.3182, 0.2362, 0.2994, 0.3611, 0.3973, 0.3149, 0.2273, 0.2362, 0.1555, 0.3604, 0.2994, 0.3611, 0.2273, 0.2362, 0.1538, 0.206, 0.1555, 0.3604, 0.1538, 0.206, 0.09091, 0.3149, 0.1555, 0.3604, 0.9347, 0.2018, 0.8636, 0.2362, 0.9579, 0.3149, 0.8636, 0.2362, 0.8428, 0.3576, 0.9579, 0.3149, 0.7727, 0.2362, 0.7273, 0.3149, 0.8428, 0.3576, 0.7727, 0.2362, 0.6818, 0.2362, 0.7273, 0.3149, 0.6818, 0.2362, 0.6266, 0.3149, 0.7273, 0.3149, 0.5841, 0.2362, 0.3869, 0.1977, 0.3973, 0.3149, 0.5841, 0.2362, 0.491, 0.1575, 0.3869, 0.1977, 0.3182, 0.2362, 0.2273, 0.2362, 0.2994, 0.3611, 0.3182, 0.2362, 0.2727, 0.1575, 0.2273, 0.2362, 0.2727, 0.1575, 0.1538, 0.206, 0.2273, 0.2362, 0.1538, 0.206, 0.02563, 0.2018, 0.09091, 0.3149, 0.1538, 0.206, 0.08339, 0.1444, 0.02563, 0.2018, 0.8636, 0.2362, 0.7727, 0.2362, 0.8428, 0.3576, 0.8636, 0.2362, 0.8182, 0.1575, 0.7727, 0.2362, 0.8182, 0.1575, 0.6778, 0.1575, 0.7727, 0.2362, 0.6818, 0.2362, 0.5841, 0.2362, 0.6266, 0.3149, 0.6818, 0.2362, 0.6778, 0.1575, 0.5841, 0.2362, 0.6778, 0.1575, 0.491, 0.1575, 0.5841, 0.2362, 0.4465, 0.07873, 0.3869, 0.1977, 0.491, 0.1575, 0.3182, 0.07873, 0.2727, 0.1575, 0.3869, 0.1977, 0.3182, 0.07873, 0.2273, 0.07873, 0.2727, 0.1575, 0.2273, 0.07873, 0.1538, 0.206, 0.2727, 0.1575, 0.1364, 0.07873, 0.08339, 0.1444, 0.1538, 0.206, 0.6778, 0.1575, 0.5909, 0.07873, 0.491, 0.1575, 0.6778, 0.1575, 0.6535, 0.02969, 0.5909, 0.07873, 0.8636, 0.07873, 0.8182, 0.1575, 0.9347, 0.2018, 0.8636, 0.07873, 0.801, 0.02969, 0.8182, 0.1575, 0.801, 0.02969, 0.6778, 0.1575, 0.8182, 0.1575])
me_cylinder.use_remesh_fix_poles = True
me_cylinder.use_remesh_preserve_attributes = False
me_cylinder.use_mirror_vertex_groups = False
me_cylinder.update()
me_cylinder_002 = bpy.data.meshes.new('Cylinder.002')
me_cylinder_002.from_pydata([(0.0, 1.0, 0.0), (-1.487e-08, 0.7846, 1.005), (0.866, 0.5, 0.0), (0.679, 0.3923, 1.03), (0.866, -0.5, 0.0), (0.679, -0.3923, 1.03), (-8.742e-08, -1.0, 0.0), (-9.072e-08, -0.7846, 1.005), (-0.866, -0.5, 0.0), (-0.679, -0.3923, 0.9803), (-0.866, 0.5, 0.0), (-0.679, 0.3923, 0.9803), (0.7537, 0.2398, 5.121), (0.3384, 0.4795, 5.126), (0.7537, -0.2398, 5.121), (0.3384, -0.4795, 5.126), (-0.07681, -0.2398, 5.131), (-0.07681, 0.2398, 5.131), (0.2658, 0.1299, 8.621), (0.0423, 0.2598, 8.595), (0.2658, -0.1299, 8.621), (0.0423, -0.2598, 8.595), (-0.1812, -0.1299, 8.568), (-0.1812, 0.1299, 8.568), (0.4895, 0.3937, 3.501), (0.8351, 0.3089, 3.694), (0.6558, 0.1969, 3.203), (0.9741, 0.1545, 3.465), (0.6558, -0.1969, 3.203), (0.9741, -0.1545, 3.465), (0.4895, -0.3937, 3.501), (0.8351, -0.3089, 3.694), (0.3233, -0.1969, 3.798), (0.6961, -0.1545, 3.922), (0.3233, 0.1969, 3.798), (0.6961, 0.1545, 3.922), (2.468, 0.0944, 3.939), (2.39, 0.1888, 4.083), (2.468, -0.0944, 3.939), (2.39, -0.1888, 4.083), (2.312, -0.0944, 4.227), (2.312, 0.0944, 4.227), (3.504, 0.05115, 5.065), (3.452, 0.1023, 5.136), (3.504, -0.05115, 5.065), (3.452, -0.1023, 5.136), (3.4, -0.05115, 5.208), (3.4, 0.05115, 5.208), (-0.05054, -0.3091, 4.593), (-0.3218, -0.2425, 4.745), (-0.1811, -0.1545, 4.36), (-0.4309, -0.1213, 4.565), (-0.1811, 0.1545, 4.36), (-0.4309, 0.1213, 4.565), (-0.05054, 0.3091, 4.593), (-0.3218, 0.2425, 4.745), (0.08001, 0.1545, 4.827), (-0.2127, 0.1213, 4.924), (0.08001, -0.1545, 4.827), (-0.2127, -0.1213, 4.924), (-1.604, -0.07411, 4.937), (-1.542, -0.1482, 5.05), (-1.604, 0.07411, 4.937), (-1.542, 0.1482, 5.05), (-1.481, 0.07411, 5.163), (-1.481, -0.07411, 5.163), (-2.33, -0.04016, 6.04), (-2.265, -0.08031, 6.064), (-2.33, 0.04016, 6.04), (-2.265, 0.08031, 6.064), (-2.2, 0.04016, 6.089), (-2.2, -0.04016, 6.089), (0.5544, 0.1521, 2.389), (0.4522, -0.2647, 2.622), (0.317, -0.04847, 2.03), (0.2659, -0.4323, 2.347), (-0.1578, -0.04847, 2.03), (-0.1067, -0.4323, 2.347), (-0.3952, 0.1521, 2.389), (-0.293, -0.2647, 2.622), (-0.1578, 0.3526, 2.748), (-0.1067, -0.09703, 2.898), (0.317, 0.3526, 2.748), (0.2659, -0.09703, 2.898), (0.1934, -2.234, 2.918), (0.3073, -2.14, 3.092), (-0.03425, -2.234, 2.918), (-0.1481, -2.14, 3.092), (-0.03425, -2.046, 3.265), (0.1934, -2.046, 3.265), (0.1413, -3.483, 4.276), (0.203, -3.42, 4.362), (0.01791, -3.483, 4.276), (-0.04378, -3.42, 4.362), (0.01791, -3.358, 4.449), (0.1413, -3.358, 4.449), (0.1139, 0.1096, 6.572), (0.1698, 0.3374, 6.699), (0.2436, 0.2192, 6.376), (0.2716, 0.429, 6.548), (0.5031, 0.2192, 6.376), (0.4752, 0.429, 6.548), (0.6329, 0.1096, 6.572), (0.577, 0.3374, 6.699), (0.5031, 3.254e-05, 6.768), (0.4752, 0.2458, 6.85), (0.2436, 3.237e-05, 6.768), (0.2716, 0.2458, 6.85), (0.3111, 1.413, 6.861), (0.2489, 1.362, 6.956), (0.4356, 1.413, 6.861), (0.4978, 1.362, 6.956), (0.4356, 1.311, 7.05), (0.3111, 1.311, 7.05), (0.3397, 2.023, 7.786), (0.3059, 1.968, 7.807), (0.4071, 2.023, 7.786), (0.4408, 1.968, 7.807), (0.4071, 1.914, 7.827), (0.3397, 1.914, 7.827), (0.2628, -0.4749, 7.733), (-1.575, -2.531, 9.615), (-0.6399, 2.938, 10.02), (0.7522, -2.411, 9.138), (2.841, -0.4622, 8.991), (0.01559, 1.14, 7.877), (-1.747, -0.009054, 8.179), (-1.867, -1.617, 8.355), (-2.594, 1.3, 9.049), (1.173, 2.205, 9.077), (3.698, 0.0905, 10.89), (3.002, 2.093, 10.6), (-0.06056, -3.019, 10.66), (2.461, -2.29, 10.6), (-2.95, -0.6565, 9.684), (-2.296, 2.218, 10.61), (-3.375, 0.7332, 10.61), (2.754, -0.9806, 12.2), (-1.811, -2.101, 12.27), (-0.3754, 2.605, 12.25), (3.033, 1.277, 11.97), (0.6178, -2.156, 12.8), (0.5213, 0.1794, 13.69), (-2.202, -0.7312, 12.93), (-1.897, 1.304, 12.86), (0.2963, 1.476, 13.23), (0.7578, 2.04, 3.261), (-1.112, -0.05204, 5.177), (-0.1607, 5.512, 5.592), (1.256, 0.06984, 4.691), (3.38, 2.053, 4.542), (0.5063, 3.683, 3.409), (-1.287, 2.514, 3.715), (-1.409, 0.8785, 3.894), (-2.149, 3.846, 4.601), (1.683, 4.766, 4.629), (4.252, 2.615, 6.469), (3.544, 4.653, 6.183), (0.4288, -0.5481, 6.239), (2.994, 0.1935, 6.178), (-2.511, 1.855, 5.247), (-1.846, 4.78, 6.189), (-2.943, 3.269, 6.189), (3.292, 1.526, 7.804), (-1.352, 0.3855, 7.881), (0.1084, 5.173, 7.857), (3.576, 3.823, 7.573), (1.119, 0.3296, 8.422), (1.021, 2.706, 9.318), (-1.75, 1.779, 8.549), (-1.439, 3.85, 8.482), (0.7919, 4.025, 8.855), (3.899, -0.5459, 2.076), (1.681, -3.028, 4.349), (2.81, 3.573, 4.841), (4.49, -2.883, 3.772), (7.01, -0.5306, 3.595), (3.601, 1.403, 2.251), (1.473, 0.01632, 2.615), (1.329, -1.924, 2.827), (0.4509, 1.597, 3.666), (4.997, 2.688, 3.698), (8.045, 0.1365, 5.881), (7.205, 2.554, 5.542), (3.509, -3.616, 5.609), (6.552, -2.736, 5.536), (0.02118, -0.7651, 4.432), (0.8107, 2.704, 5.55), (-0.4912, 0.9122, 5.55), (6.906, -1.156, 7.466), (1.396, -2.509, 7.557), (3.129, 3.171, 7.528), (7.242, 1.569, 7.191), (4.328, -2.575, 8.198), (4.211, 0.2438, 9.261), (0.9244, -0.8553, 8.349), (1.293, 1.601, 8.269), (3.94, 1.808, 8.712), (0.53, -4.296, 2.05), (-1.611, -6.691, 4.243), (-0.5215, -0.3208, 4.719), (1.1, -6.552, 3.687), (3.532, -4.281, 3.516), (0.2421, -2.415, 2.219), (-1.811, -3.754, 2.57), (-1.95, -5.626, 2.775), (-2.798, -2.228, 3.584), (1.59, -1.175, 3.616), (4.531, -3.638, 5.722), (3.72, -1.305, 5.395), (0.1534, -7.259, 5.46), (3.091, -6.41, 5.39), (-3.213, -4.508, 4.324), (-2.451, -1.16, 5.403), (-3.707, -2.889, 5.403), (3.432, -4.885, 7.251), (-1.885, -6.19, 7.339), (-0.2134, -0.7092, 7.312), (3.756, -2.255, 6.986), (0.9434, -6.254, 7.958), (0.8311, -3.534, 8.984), (-2.341, -4.595, 8.104), (-1.985, -2.225, 8.027), (0.569, -2.024, 8.455), (-1.964, -0.3989, 3.299), (-4.051, -2.734, 5.437), (-2.99, 3.477, 5.901), (-1.409, -2.598, 4.895), (0.9628, -0.3845, 4.729), (-2.245, 1.435, 3.464), (-4.247, 0.1301, 3.806), (-4.383, -1.695, 4.006), (-5.209, 1.617, 4.795), (-0.9312, 2.644, 4.825), (1.936, 0.2431, 6.879), (1.146, 2.517, 6.561), (-2.332, -3.288, 6.623), (0.5319, -2.46, 6.555), (-5.613, -0.6051, 5.516), (-4.87, 2.659, 6.567), (-6.095, 0.973, 6.567), (0.8644, -0.9732, 8.37), (-4.319, -2.246, 8.456), (-2.689, 3.098, 8.429), (1.181, 1.591, 8.112), (-1.561, -2.308, 9.059), (-1.671, 0.3441, 10.06), (-4.763, -0.69, 9.201), (-4.417, 1.621, 9.126), (-1.926, 1.816, 9.543)], [], [(0, 1, 3, 2), (2, 3, 5, 4), (4, 5, 7, 6), (6, 7, 9, 8), (3, 1, 13, 12), (8, 9, 11, 10), (10, 11, 1, 0), (0, 2, 4, 6, 8, 10), (13, 17, 23, 19), (7, 5, 14, 15), (1, 11, 17, 13), (9, 7, 15, 16), (5, 3, 12, 14), (11, 9, 16, 17), (18, 19, 23, 22, 21, 20), (16, 15, 21, 22), (14, 12, 18, 20), (17, 16, 22, 23), (15, 14, 20, 21), (12, 13, 19, 18), (24, 25, 27, 26), (26, 27, 29, 28), (28, 29, 31, 30), (30, 31, 33, 32), (27, 25, 37, 36), (32, 33, 35, 34), (34, 35, 25, 24), (24, 26, 28, 30, 32, 34), (37, 41, 47, 43), (31, 29, 38, 39), (25, 35, 41, 37), (33, 31, 39, 40), (29, 27, 36, 38), (35, 33, 40, 41), (42, 43, 47, 46, 45, 44), (40, 39, 45, 46), (38, 36, 42, 44), (41, 40, 46, 47), (39, 38, 44, 45), (36, 37, 43, 42), (48, 49, 51, 50), (50, 51, 53, 52), (52, 53, 55, 54), (54, 55, 57, 56), (51, 49, 61, 60), (56, 57, 59, 58), (58, 59, 49, 48), (48, 50, 52, 54, 56, 58), (61, 65, 71, 67), (55, 53, 62, 63), (49, 59, 65, 61), (57, 55, 63, 64), (53, 51, 60, 62), (59, 57, 64, 65), (66, 67, 71, 70, 69, 68), (64, 63, 69, 70), (62, 60, 66, 68), (65, 64, 70, 71), (63, 62, 68, 69), (60, 61, 67, 66), (72, 73, 75, 74), (74, 75, 77, 76), (76, 77, 79, 78), (78, 79, 81, 80), (75, 73, 85, 84), (80, 81, 83, 82), (82, 83, 73, 72), (72, 74, 76, 78, 80, 82), (85, 89, 95, 91), (79, 77, 86, 87), (73, 83, 89, 85), (81, 79, 87, 88), (77, 75, 84, 86), (83, 81, 88, 89), (90, 91, 95, 94, 93, 92), (88, 87, 93, 94), (86, 84, 90, 92), (89, 88, 94, 95), (87, 86, 92, 93), (84, 85, 91, 90), (96, 97, 99, 98), (98, 99, 101, 100), (100, 101, 103, 102), (102, 103, 105, 104), (99, 97, 109, 108), (104, 105, 107, 106), (106, 107, 97, 96), (96, 98, 100, 102, 104, 106), (109, 113, 119, 115), (103, 101, 110, 111), (97, 107, 113, 109), (105, 103, 111, 112), (101, 99, 108, 110), (107, 105, 112, 113), (114, 115, 119, 118, 117, 116), (112, 111, 117, 118), (110, 108, 114, 116), (113, 112, 118, 119), (111, 110, 116, 117), (108, 109, 115, 114), (120, 127, 126), (120, 126, 125), (121, 123, 132), (122, 128, 135), (124, 130, 133), (142, 140, 145), (140, 139, 145), (145, 144, 142), (145, 139, 144), (144, 143, 142), (143, 141, 142), (143, 138, 141), (141, 137, 142), (137, 140, 142), (131, 139, 140), (122, 135, 139), (135, 144, 139), (136, 143, 144), (136, 134, 143), (134, 138, 143), (121, 132, 138), (132, 141, 138), (133, 137, 141), (133, 130, 137), (130, 140, 137), (131, 122, 139), (131, 129, 122), (135, 136, 144), (135, 128, 136), (128, 134, 136), (134, 121, 138), (134, 127, 121), (132, 133, 141), (132, 123, 133), (123, 124, 133), (130, 131, 140), (130, 124, 131), (124, 129, 131), (125, 122, 129), (125, 128, 122), (125, 126, 128), (126, 134, 128), (126, 127, 134), (124, 125, 129), (124, 120, 125), (127, 123, 121), (127, 120, 123), (120, 124, 123), (146, 153, 152), (146, 152, 151), (147, 149, 158), (148, 154, 161), (150, 156, 159), (168, 166, 171), (166, 165, 171), (171, 170, 168), (171, 165, 170), (170, 169, 168), (169, 167, 168), (169, 164, 167), (167, 163, 168), (163, 166, 168), (157, 165, 166), (148, 161, 165), (161, 170, 165), (162, 169, 170), (162, 160, 169), (160, 164, 169), (147, 158, 164), (158, 167, 164), (159, 163, 167), (159, 156, 163), (156, 166, 163), (157, 148, 165), (157, 155, 148), (161, 162, 170), (161, 154, 162), (154, 160, 162), (160, 147, 164), (160, 153, 147), (158, 159, 167), (158, 149, 159), (149, 150, 159), (156, 157, 166), (156, 150, 157), (150, 155, 157), (151, 148, 155), (151, 154, 148), (151, 152, 154), (152, 160, 154), (152, 153, 160), (150, 151, 155), (150, 146, 151), (153, 149, 147), (153, 146, 149), (146, 150, 149), (172, 179, 178), (172, 178, 177), (173, 175, 184), (174, 180, 187), (176, 182, 185), (194, 192, 197), (192, 191, 197), (197, 196, 194), (197, 191, 196), (196, 195, 194), (195, 193, 194), (195, 190, 193), (193, 189, 194), (189, 192, 194), (183, 191, 192), (174, 187, 191), (187, 196, 191), (188, 195, 196), (188, 186, 195), (186, 190, 195), (173, 184, 190), (184, 193, 190), (185, 189, 193), (185, 182, 189), (182, 192, 189), (183, 174, 191), (183, 181, 174), (187, 188, 196), (187, 180, 188), (180, 186, 188), (186, 173, 190), (186, 179, 173), (184, 185, 193), (184, 175, 185), (175, 176, 185), (182, 183, 192), (182, 176, 183), (176, 181, 183), (177, 174, 181), (177, 180, 174), (177, 178, 180), (178, 186, 180), (178, 179, 186), (176, 177, 181), (176, 172, 177), (179, 175, 173), (179, 172, 175), (172, 176, 175), (198, 205, 204), (198, 204, 203), (199, 201, 210), (200, 206, 213), (202, 208, 211), (220, 218, 223), (218, 217, 223), (223, 222, 220), (223, 217, 222), (222, 221, 220), (221, 219, 220), (221, 216, 219), (219, 215, 220), (215, 218, 220), (209, 217, 218), (200, 213, 217), (213, 222, 217), (214, 221, 222), (214, 212, 221), (212, 216, 221), (199, 210, 216), (210, 219, 216), (211, 215, 219), (211, 208, 215), (208, 218, 215), (209, 200, 217), (209, 207, 200), (213, 214, 222), (213, 206, 214), (206, 212, 214), (212, 199, 216), (212, 205, 199), (210, 211, 219), (210, 201, 211), (201, 202, 211), (208, 209, 218), (208, 202, 209), (202, 207, 209), (203, 200, 207), (203, 206, 200), (203, 204, 206), (204, 212, 206), (204, 205, 212), (202, 203, 207), (202, 198, 203), (205, 201, 199), (205, 198, 201), (198, 202, 201), (224, 231, 230), (224, 230, 229), (225, 227, 236), (226, 232, 239), (228, 234, 237), (246, 244, 249), (244, 243, 249), (249, 248, 246), (249, 243, 248), (248, 247, 246), (247, 245, 246), (247, 242, 245), (245, 241, 246), (241, 244, 246), (235, 243, 244), (226, 239, 243), (239, 248, 243), (240, 247, 248), (240, 238, 247), (238, 242, 247), (225, 236, 242), (236, 245, 242), (237, 241, 245), (237, 234, 241), (234, 244, 241), (235, 226, 243), (235, 233, 226), (239, 240, 248), (239, 232, 240), (232, 238, 240), (238, 225, 242), (238, 231, 225), (236, 237, 245), (236, 227, 237), (227, 228, 237), (234, 235, 244), (234, 228, 235), (228, 233, 235), (229, 226, 233), (229, 232, 226), (229, 230, 232), (230, 238, 232), (230, 231, 238), (228, 229, 233), (228, 224, 229), (231, 227, 225), (231, 224, 227), (224, 228, 227)])
_uv = me_cylinder_002.uv_layers.new(name='UVMap')
_uv.uv.foreach_set('vector', [1.0, 0.5, 1.0, 1.0, 0.8333, 1.0, 0.8333, 0.5, 0.8333, 0.5, 0.8333, 1.0, 0.6667, 1.0, 0.6667, 0.5, 0.6667, 0.5, 0.6667, 1.0, 0.5, 1.0, 0.5, 0.5, 0.5, 0.5, 0.5, 1.0, 0.3333, 1.0, 0.3333, 0.5, 0.8333, 1.0, 1.0, 1.0, 1.0, 1.0, 0.8333, 1.0, 0.3333, 0.5, 0.3333, 1.0, 0.1667, 1.0, 0.1667, 0.5, 0.1667, 0.5, 0.1667, 1.0, -8.941e-08, 1.0, -8.941e-08, 0.5, 0.75, 0.49, 0.9578, 0.37, 0.9578, 0.13, 0.75, 0.01, 0.5422, 0.13, 0.5422, 0.37, -8.941e-08, 1.0, 0.1667, 1.0, 0.1667, 1.0, -8.941e-08, 1.0, 0.5, 1.0, 0.6667, 1.0, 0.6667, 1.0, 0.5, 1.0, -8.941e-08, 1.0, 0.1667, 1.0, 0.1667, 1.0, -8.941e-08, 1.0, 0.3333, 1.0, 0.5, 1.0, 0.5, 1.0, 0.3333, 1.0, 0.6667, 1.0, 0.8333, 1.0, 0.8333, 1.0, 0.6667, 1.0, 0.1667, 1.0, 0.3333, 1.0, 0.3333, 1.0, 0.1667, 1.0, 0.4578, 0.37, 0.25, 0.49, 0.04215, 0.37, 0.04215, 0.13, 0.25, 0.01, 0.4578, 0.13, 0.3333, 1.0, 0.5, 1.0, 0.5, 1.0, 0.3333, 1.0, 0.6667, 1.0, 0.8333, 1.0, 0.8333, 1.0, 0.6667, 1.0, 0.1667, 1.0, 0.3333, 1.0, 0.3333, 1.0, 0.1667, 1.0, 0.5, 1.0, 0.6667, 1.0, 0.6667, 1.0, 0.5, 1.0, 0.8333, 1.0, 1.0, 1.0, 1.0, 1.0, 0.8333, 1.0, 1.0, 0.5, 1.0, 1.0, 0.8333, 1.0, 0.8333, 0.5, 0.8333, 0.5, 0.8333, 1.0, 0.6667, 1.0, 0.6667, 0.5, 0.6667, 0.5, 0.6667, 1.0, 0.5, 1.0, 0.5, 0.5, 0.5, 0.5, 0.5, 1.0, 0.3333, 1.0, 0.3333, 0.5, 0.8333, 1.0, 1.0, 1.0, 1.0, 1.0, 0.8333, 1.0, 0.3333, 0.5, 0.3333, 1.0, 0.1667, 1.0, 0.1667, 0.5, 0.1667, 0.5, 0.1667, 1.0, -8.941e-08, 1.0, -8.941e-08, 0.5, 0.75, 0.49, 0.9578, 0.37, 0.9578, 0.13, 0.75, 0.01, 0.5422, 0.13, 0.5422, 0.37, -8.941e-08, 1.0, 0.1667, 1.0, 0.1667, 1.0, -8.941e-08, 1.0, 0.5, 1.0, 0.6667, 1.0, 0.6667, 1.0, 0.5, 1.0, -8.941e-08, 1.0, 0.1667, 1.0, 0.1667, 1.0, -8.941e-08, 1.0, 0.3333, 1.0, 0.5, 1.0, 0.5, 1.0, 0.3333, 1.0, 0.6667, 1.0, 0.8333, 1.0, 0.8333, 1.0, 0.6667, 1.0, 0.1667, 1.0, 0.3333, 1.0, 0.3333, 1.0, 0.1667, 1.0, 0.4578, 0.37, 0.25, 0.49, 0.04215, 0.37, 0.04215, 0.13, 0.25, 0.01, 0.4578, 0.13, 0.3333, 1.0, 0.5, 1.0, 0.5, 1.0, 0.3333, 1.0, 0.6667, 1.0, 0.8333, 1.0, 0.8333, 1.0, 0.6667, 1.0, 0.1667, 1.0, 0.3333, 1.0, 0.3333, 1.0, 0.1667, 1.0, 0.5, 1.0, 0.6667, 1.0, 0.6667, 1.0, 0.5, 1.0, 0.8333, 1.0, 1.0, 1.0, 1.0, 1.0, 0.8333, 1.0, 1.0, 0.5, 1.0, 1.0, 0.8333, 1.0, 0.8333, 0.5, 0.8333, 0.5, 0.8333, 1.0, 0.6667, 1.0, 0.6667, 0.5, 0.6667, 0.5, 0.6667, 1.0, 0.5, 1.0, 0.5, 0.5, 0.5, 0.5, 0.5, 1.0, 0.3333, 1.0, 0.3333, 0.5, 0.8333, 1.0, 1.0, 1.0, 1.0, 1.0, 0.8333, 1.0, 0.3333, 0.5, 0.3333, 1.0, 0.1667, 1.0, 0.1667, 0.5, 0.1667, 0.5, 0.1667, 1.0, -8.941e-08, 1.0, -8.941e-08, 0.5, 0.75, 0.49, 0.9578, 0.37, 0.9578, 0.13, 0.75, 0.01, 0.5422, 0.13, 0.5422, 0.37, -8.941e-08, 1.0, 0.1667, 1.0, 0.1667, 1.0, -8.941e-08, 1.0, 0.5, 1.0, 0.6667, 1.0, 0.6667, 1.0, 0.5, 1.0, -8.941e-08, 1.0, 0.1667, 1.0, 0.1667, 1.0, -8.941e-08, 1.0, 0.3333, 1.0, 0.5, 1.0, 0.5, 1.0, 0.3333, 1.0, 0.6667, 1.0, 0.8333, 1.0, 0.8333, 1.0, 0.6667, 1.0, 0.1667, 1.0, 0.3333, 1.0, 0.3333, 1.0, 0.1667, 1.0, 0.4578, 0.37, 0.25, 0.49, 0.04215, 0.37, 0.04215, 0.13, 0.25, 0.01, 0.4578, 0.13, 0.3333, 1.0, 0.5, 1.0, 0.5, 1.0, 0.3333, 1.0, 0.6667, 1.0, 0.8333, 1.0, 0.8333, 1.0, 0.6667, 1.0, 0.1667, 1.0, 0.3333, 1.0, 0.3333, 1.0, 0.1667, 1.0, 0.5, 1.0, 0.6667, 1.0, 0.6667, 1.0, 0.5, 1.0, 0.8333, 1.0, 1.0, 1.0, 1.0, 1.0, 0.8333, 1.0, 1.0, 0.5, 1.0, 1.0, 0.8333, 1.0, 0.8333, 0.5, 0.8333, 0.5, 0.8333, 1.0, 0.6667, 1.0, 0.6667, 0.5, 0.6667, 0.5, 0.6667, 1.0, 0.5, 1.0, 0.5, 0.5, 0.5, 0.5, 0.5, 1.0, 0.3333, 1.0, 0.3333, 0.5, 0.8333, 1.0, 1.0, 1.0, 1.0, 1.0, 0.8333, 1.0, 0.3333, 0.5, 0.3333, 1.0, 0.1667, 1.0, 0.1667, 0.5, 0.1667, 0.5, 0.1667, 1.0, -8.941e-08, 1.0, -8.941e-08, 0.5, 0.75, 0.49, 0.9578, 0.37, 0.9578, 0.13, 0.75, 0.01, 0.5422, 0.13, 0.5422, 0.37, -8.941e-08, 1.0, 0.1667, 1.0, 0.1667, 1.0, -8.941e-08, 1.0, 0.5, 1.0, 0.6667, 1.0, 0.6667, 1.0, 0.5, 1.0, -8.941e-08, 1.0, 0.1667, 1.0, 0.1667, 1.0, -8.941e-08, 1.0, 0.3333, 1.0, 0.5, 1.0, 0.5, 1.0, 0.3333, 1.0, 0.6667, 1.0, 0.8333, 1.0, 0.8333, 1.0, 0.6667, 1.0, 0.1667, 1.0, 0.3333, 1.0, 0.3333, 1.0, 0.1667, 1.0, 0.4578, 0.37, 0.25, 0.49, 0.04215, 0.37, 0.04215, 0.13, 0.25, 0.01, 0.4578, 0.13, 0.3333, 1.0, 0.5, 1.0, 0.5, 1.0, 0.3333, 1.0, 0.6667, 1.0, 0.8333, 1.0, 0.8333, 1.0, 0.6667, 1.0, 0.1667, 1.0, 0.3333, 1.0, 0.3333, 1.0, 0.1667, 1.0, 0.5, 1.0, 0.6667, 1.0, 0.6667, 1.0, 0.5, 1.0, 0.8333, 1.0, 1.0, 1.0, 1.0, 1.0, 0.8333, 1.0, 1.0, 0.5, 1.0, 1.0, 0.8333, 1.0, 0.8333, 0.5, 0.8333, 0.5, 0.8333, 1.0, 0.6667, 1.0, 0.6667, 0.5, 0.6667, 0.5, 0.6667, 1.0, 0.5, 1.0, 0.5, 0.5, 0.5, 0.5, 0.5, 1.0, 0.3333, 1.0, 0.3333, 0.5, 0.8333, 1.0, 1.0, 1.0, 1.0, 1.0, 0.8333, 1.0, 0.3333, 0.5, 0.3333, 1.0, 0.1667, 1.0, 0.1667, 0.5, 0.1667, 0.5, 0.1667, 1.0, -8.941e-08, 1.0, -8.941e-08, 0.5, 0.75, 0.49, 0.9578, 0.37, 0.9578, 0.13, 0.75, 0.01, 0.5422, 0.13, 0.5422, 0.37, -8.941e-08, 1.0, 0.1667, 1.0, 0.1667, 1.0, -8.941e-08, 1.0, 0.5, 1.0, 0.6667, 1.0, 0.6667, 1.0, 0.5, 1.0, -8.941e-08, 1.0, 0.1667, 1.0, 0.1667, 1.0, -8.941e-08, 1.0, 0.3333, 1.0, 0.5, 1.0, 0.5, 1.0, 0.3333, 1.0, 0.6667, 1.0, 0.8333, 1.0, 0.8333, 1.0, 0.6667, 1.0, 0.1667, 1.0, 0.3333, 1.0, 0.3333, 1.0, 0.1667, 1.0, 0.4578, 0.37, 0.25, 0.49, 0.04215, 0.37, 0.04215, 0.13, 0.25, 0.01, 0.4578, 0.13, 0.3333, 1.0, 0.5, 1.0, 0.5, 1.0, 0.3333, 1.0, 0.6667, 1.0, 0.8333, 1.0, 0.8333, 1.0, 0.6667, 1.0, 0.1667, 1.0, 0.3333, 1.0, 0.3333, 1.0, 0.1667, 1.0, 0.5, 1.0, 0.6667, 1.0, 0.6667, 1.0, 0.5, 1.0, 0.8333, 1.0, 1.0, 1.0, 1.0, 1.0, 0.8333, 1.0, 0.09091, 0.0, 0.08339, 0.1444, 0.1364, 0.07873, 0.2727, 0.0, 0.2273, 0.07873, 0.3182, 0.07873, 0.9347, 0.2018, 0.8182, 0.1575, 0.8636, 0.2362, 0.3869, 0.1977, 0.2727, 0.1575, 0.3182, 0.2362, 0.6778, 0.1575, 0.6818, 0.2362, 0.7727, 0.2362, 0.5632, 0.4417, 0.6266, 0.3149, 0.5, 0.3937, 0.6266, 0.3149, 0.3973, 0.3149, 0.5, 0.3937, 0.4091, 0.3937, 0.2994, 0.3611, 0.3636, 0.4724, 0.4091, 0.3937, 0.3973, 0.3149, 0.2994, 0.3611, 0.2461, 0.3611, 0.1555, 0.3604, 0.1818, 0.4724, 0.9545, 0.3937, 0.8428, 0.3576, 0.9091, 0.4724, 0.9545, 0.3937, 0.9579, 0.3149, 0.8428, 0.3576, 0.7936, 0.3576, 0.7273, 0.3149, 0.7096, 0.4417, 0.7273, 0.3149, 0.6266, 0.3149, 0.7096, 0.4417, 0.5841, 0.2362, 0.3973, 0.3149, 0.6266, 0.3149, 0.3869, 0.1977, 0.3182, 0.2362, 0.3973, 0.3149, 0.3182, 0.2362, 0.2994, 0.3611, 0.3973, 0.3149, 0.2273, 0.2362, 0.1555, 0.3604, 0.2994, 0.3611, 0.2273, 0.2362, 0.1538, 0.206, 0.1555, 0.3604, 0.1538, 0.206, 0.09091, 0.3149, 0.1555, 0.3604, 0.9347, 0.2018, 0.8636, 0.2362, 0.9579, 0.3149, 0.8636, 0.2362, 0.8428, 0.3576, 0.9579, 0.3149, 0.7727, 0.2362, 0.7273, 0.3149, 0.8428, 0.3576, 0.7727, 0.2362, 0.6818, 0.2362, 0.7273, 0.3149, 0.6818, 0.2362, 0.6266, 0.3149, 0.7273, 0.3149, 0.5841, 0.2362, 0.3869, 0.1977, 0.3973, 0.3149, 0.5841, 0.2362, 0.491, 0.1575, 0.3869, 0.1977, 0.3182, 0.2362, 0.2273, 0.2362, 0.2994, 0.3611, 0.3182, 0.2362, 0.2727, 0.1575, 0.2273, 0.2362, 0.2727, 0.1575, 0.1538, 0.206, 0.2273, 0.2362, 0.1538, 0.206, 0.02563, 0.2018, 0.09091, 0.3149, 0.1538, 0.206, 0.08339, 0.1444, 0.02563, 0.2018, 0.8636, 0.2362, 0.7727, 0.2362, 0.8428, 0.3576, 0.8636, 0.2362, 0.8182, 0.1575, 0.7727, 0.2362, 0.8182, 0.1575, 0.6778, 0.1575, 0.7727, 0.2362, 0.6818, 0.2362, 0.5841, 0.2362, 0.6266, 0.3149, 0.6818, 0.2362, 0.6778, 0.1575, 0.5841, 0.2362, 0.6778, 0.1575, 0.491, 0.1575, 0.5841, 0.2362, 0.4465, 0.07873, 0.3869, 0.1977, 0.491, 0.1575, 0.3182, 0.07873, 0.2727, 0.1575, 0.3869, 0.1977, 0.3182, 0.07873, 0.2273, 0.07873, 0.2727, 0.1575, 0.2273, 0.07873, 0.1538, 0.206, 0.2727, 0.1575, 0.1364, 0.07873, 0.08339, 0.1444, 0.1538, 0.206, 0.6778, 0.1575, 0.5909, 0.07873, 0.491, 0.1575, 0.6778, 0.1575, 0.6535, 0.02969, 0.5909, 0.07873, 0.8636, 0.07873, 0.8182, 0.1575, 0.9347, 0.2018, 0.8636, 0.07873, 0.801, 0.02969, 0.8182, 0.1575, 0.801, 0.02969, 0.6778, 0.1575, 0.8182, 0.1575, 0.09091, 0.0, 0.08339, 0.1444, 0.1364, 0.07873, 0.2727, 0.0, 0.2273, 0.07873, 0.3182, 0.07873, 0.9347, 0.2018, 0.8182, 0.1575, 0.8636, 0.2362, 0.3869, 0.1977, 0.2727, 0.1575, 0.3182, 0.2362, 0.6778, 0.1575, 0.6818, 0.2362, 0.7727, 0.2362, 0.5632, 0.4417, 0.6266, 0.3149, 0.5, 0.3937, 0.6266, 0.3149, 0.3973, 0.3149, 0.5, 0.3937, 0.4091, 0.3937, 0.2994, 0.3611, 0.3636, 0.4724, 0.4091, 0.3937, 0.3973, 0.3149, 0.2994, 0.3611, 0.2461, 0.3611, 0.1555, 0.3604, 0.1818, 0.4724, 0.9545, 0.3937, 0.8428, 0.3576, 0.9091, 0.4724, 0.9545, 0.3937, 0.9579, 0.3149, 0.8428, 0.3576, 0.7936, 0.3576, 0.7273, 0.3149, 0.7096, 0.4417, 0.7273, 0.3149, 0.6266, 0.3149, 0.7096, 0.4417, 0.5841, 0.2362, 0.3973, 0.3149, 0.6266, 0.3149, 0.3869, 0.1977, 0.3182, 0.2362, 0.3973, 0.3149, 0.3182, 0.2362, 0.2994, 0.3611, 0.3973, 0.3149, 0.2273, 0.2362, 0.1555, 0.3604, 0.2994, 0.3611, 0.2273, 0.2362, 0.1538, 0.206, 0.1555, 0.3604, 0.1538, 0.206, 0.09091, 0.3149, 0.1555, 0.3604, 0.9347, 0.2018, 0.8636, 0.2362, 0.9579, 0.3149, 0.8636, 0.2362, 0.8428, 0.3576, 0.9579, 0.3149, 0.7727, 0.2362, 0.7273, 0.3149, 0.8428, 0.3576, 0.7727, 0.2362, 0.6818, 0.2362, 0.7273, 0.3149, 0.6818, 0.2362, 0.6266, 0.3149, 0.7273, 0.3149, 0.5841, 0.2362, 0.3869, 0.1977, 0.3973, 0.3149, 0.5841, 0.2362, 0.491, 0.1575, 0.3869, 0.1977, 0.3182, 0.2362, 0.2273, 0.2362, 0.2994, 0.3611, 0.3182, 0.2362, 0.2727, 0.1575, 0.2273, 0.2362, 0.2727, 0.1575, 0.1538, 0.206, 0.2273, 0.2362, 0.1538, 0.206, 0.02563, 0.2018, 0.09091, 0.3149, 0.1538, 0.206, 0.08339, 0.1444, 0.02563, 0.2018, 0.8636, 0.2362, 0.7727, 0.2362, 0.8428, 0.3576, 0.8636, 0.2362, 0.8182, 0.1575, 0.7727, 0.2362, 0.8182, 0.1575, 0.6778, 0.1575, 0.7727, 0.2362, 0.6818, 0.2362, 0.5841, 0.2362, 0.6266, 0.3149, 0.6818, 0.2362, 0.6778, 0.1575, 0.5841, 0.2362, 0.6778, 0.1575, 0.491, 0.1575, 0.5841, 0.2362, 0.4465, 0.07873, 0.3869, 0.1977, 0.491, 0.1575, 0.3182, 0.07873, 0.2727, 0.1575, 0.3869, 0.1977, 0.3182, 0.07873, 0.2273, 0.07873, 0.2727, 0.1575, 0.2273, 0.07873, 0.1538, 0.206, 0.2727, 0.1575, 0.1364, 0.07873, 0.08339, 0.1444, 0.1538, 0.206, 0.6778, 0.1575, 0.5909, 0.07873, 0.491, 0.1575, 0.6778, 0.1575, 0.6535, 0.02969, 0.5909, 0.07873, 0.8636, 0.07873, 0.8182, 0.1575, 0.9347, 0.2018, 0.8636, 0.07873, 0.801, 0.02969, 0.8182, 0.1575, 0.801, 0.02969, 0.6778, 0.1575, 0.8182, 0.1575, 0.09091, 0.0, 0.08339, 0.1444, 0.1364, 0.07873, 0.2727, 0.0, 0.2273, 0.07873, 0.3182, 0.07873, 0.9347, 0.2018, 0.8182, 0.1575, 0.8636, 0.2362, 0.3869, 0.1977, 0.2727, 0.1575, 0.3182, 0.2362, 0.6778, 0.1575, 0.6818, 0.2362, 0.7727, 0.2362, 0.5632, 0.4417, 0.6266, 0.3149, 0.5, 0.3937, 0.6266, 0.3149, 0.3973, 0.3149, 0.5, 0.3937, 0.4091, 0.3937, 0.2994, 0.3611, 0.3636, 0.4724, 0.4091, 0.3937, 0.3973, 0.3149, 0.2994, 0.3611, 0.2461, 0.3611, 0.1555, 0.3604, 0.1818, 0.4724, 0.9545, 0.3937, 0.8428, 0.3576, 0.9091, 0.4724, 0.9545, 0.3937, 0.9579, 0.3149, 0.8428, 0.3576, 0.7936, 0.3576, 0.7273, 0.3149, 0.7096, 0.4417, 0.7273, 0.3149, 0.6266, 0.3149, 0.7096, 0.4417, 0.5841, 0.2362, 0.3973, 0.3149, 0.6266, 0.3149, 0.3869, 0.1977, 0.3182, 0.2362, 0.3973, 0.3149, 0.3182, 0.2362, 0.2994, 0.3611, 0.3973, 0.3149, 0.2273, 0.2362, 0.1555, 0.3604, 0.2994, 0.3611, 0.2273, 0.2362, 0.1538, 0.206, 0.1555, 0.3604, 0.1538, 0.206, 0.09091, 0.3149, 0.1555, 0.3604, 0.9347, 0.2018, 0.8636, 0.2362, 0.9579, 0.3149, 0.8636, 0.2362, 0.8428, 0.3576, 0.9579, 0.3149, 0.7727, 0.2362, 0.7273, 0.3149, 0.8428, 0.3576, 0.7727, 0.2362, 0.6818, 0.2362, 0.7273, 0.3149, 0.6818, 0.2362, 0.6266, 0.3149, 0.7273, 0.3149, 0.5841, 0.2362, 0.3869, 0.1977, 0.3973, 0.3149, 0.5841, 0.2362, 0.491, 0.1575, 0.3869, 0.1977, 0.3182, 0.2362, 0.2273, 0.2362, 0.2994, 0.3611, 0.3182, 0.2362, 0.2727, 0.1575, 0.2273, 0.2362, 0.2727, 0.1575, 0.1538, 0.206, 0.2273, 0.2362, 0.1538, 0.206, 0.02563, 0.2018, 0.09091, 0.3149, 0.1538, 0.206, 0.08339, 0.1444, 0.02563, 0.2018, 0.8636, 0.2362, 0.7727, 0.2362, 0.8428, 0.3576, 0.8636, 0.2362, 0.8182, 0.1575, 0.7727, 0.2362, 0.8182, 0.1575, 0.6778, 0.1575, 0.7727, 0.2362, 0.6818, 0.2362, 0.5841, 0.2362, 0.6266, 0.3149, 0.6818, 0.2362, 0.6778, 0.1575, 0.5841, 0.2362, 0.6778, 0.1575, 0.491, 0.1575, 0.5841, 0.2362, 0.4465, 0.07873, 0.3869, 0.1977, 0.491, 0.1575, 0.3182, 0.07873, 0.2727, 0.1575, 0.3869, 0.1977, 0.3182, 0.07873, 0.2273, 0.07873, 0.2727, 0.1575, 0.2273, 0.07873, 0.1538, 0.206, 0.2727, 0.1575, 0.1364, 0.07873, 0.08339, 0.1444, 0.1538, 0.206, 0.6778, 0.1575, 0.5909, 0.07873, 0.491, 0.1575, 0.6778, 0.1575, 0.6535, 0.02969, 0.5909, 0.07873, 0.8636, 0.07873, 0.8182, 0.1575, 0.9347, 0.2018, 0.8636, 0.07873, 0.801, 0.02969, 0.8182, 0.1575, 0.801, 0.02969, 0.6778, 0.1575, 0.8182, 0.1575, 0.09091, 0.0, 0.08339, 0.1444, 0.1364, 0.07873, 0.2727, 0.0, 0.2273, 0.07873, 0.3182, 0.07873, 0.9347, 0.2018, 0.8182, 0.1575, 0.8636, 0.2362, 0.3869, 0.1977, 0.2727, 0.1575, 0.3182, 0.2362, 0.6778, 0.1575, 0.6818, 0.2362, 0.7727, 0.2362, 0.5632, 0.4417, 0.6266, 0.3149, 0.5, 0.3937, 0.6266, 0.3149, 0.3973, 0.3149, 0.5, 0.3937, 0.4091, 0.3937, 0.2994, 0.3611, 0.3636, 0.4724, 0.4091, 0.3937, 0.3973, 0.3149, 0.2994, 0.3611, 0.2461, 0.3611, 0.1555, 0.3604, 0.1818, 0.4724, 0.9545, 0.3937, 0.8428, 0.3576, 0.9091, 0.4724, 0.9545, 0.3937, 0.9579, 0.3149, 0.8428, 0.3576, 0.7936, 0.3576, 0.7273, 0.3149, 0.7096, 0.4417, 0.7273, 0.3149, 0.6266, 0.3149, 0.7096, 0.4417, 0.5841, 0.2362, 0.3973, 0.3149, 0.6266, 0.3149, 0.3869, 0.1977, 0.3182, 0.2362, 0.3973, 0.3149, 0.3182, 0.2362, 0.2994, 0.3611, 0.3973, 0.3149, 0.2273, 0.2362, 0.1555, 0.3604, 0.2994, 0.3611, 0.2273, 0.2362, 0.1538, 0.206, 0.1555, 0.3604, 0.1538, 0.206, 0.09091, 0.3149, 0.1555, 0.3604, 0.9347, 0.2018, 0.8636, 0.2362, 0.9579, 0.3149, 0.8636, 0.2362, 0.8428, 0.3576, 0.9579, 0.3149, 0.7727, 0.2362, 0.7273, 0.3149, 0.8428, 0.3576, 0.7727, 0.2362, 0.6818, 0.2362, 0.7273, 0.3149, 0.6818, 0.2362, 0.6266, 0.3149, 0.7273, 0.3149, 0.5841, 0.2362, 0.3869, 0.1977, 0.3973, 0.3149, 0.5841, 0.2362, 0.491, 0.1575, 0.3869, 0.1977, 0.3182, 0.2362, 0.2273, 0.2362, 0.2994, 0.3611, 0.3182, 0.2362, 0.2727, 0.1575, 0.2273, 0.2362, 0.2727, 0.1575, 0.1538, 0.206, 0.2273, 0.2362, 0.1538, 0.206, 0.02563, 0.2018, 0.09091, 0.3149, 0.1538, 0.206, 0.08339, 0.1444, 0.02563, 0.2018, 0.8636, 0.2362, 0.7727, 0.2362, 0.8428, 0.3576, 0.8636, 0.2362, 0.8182, 0.1575, 0.7727, 0.2362, 0.8182, 0.1575, 0.6778, 0.1575, 0.7727, 0.2362, 0.6818, 0.2362, 0.5841, 0.2362, 0.6266, 0.3149, 0.6818, 0.2362, 0.6778, 0.1575, 0.5841, 0.2362, 0.6778, 0.1575, 0.491, 0.1575, 0.5841, 0.2362, 0.4465, 0.07873, 0.3869, 0.1977, 0.491, 0.1575, 0.3182, 0.07873, 0.2727, 0.1575, 0.3869, 0.1977, 0.3182, 0.07873, 0.2273, 0.07873, 0.2727, 0.1575, 0.2273, 0.07873, 0.1538, 0.206, 0.2727, 0.1575, 0.1364, 0.07873, 0.08339, 0.1444, 0.1538, 0.206, 0.6778, 0.1575, 0.5909, 0.07873, 0.491, 0.1575, 0.6778, 0.1575, 0.6535, 0.02969, 0.5909, 0.07873, 0.8636, 0.07873, 0.8182, 0.1575, 0.9347, 0.2018, 0.8636, 0.07873, 0.801, 0.02969, 0.8182, 0.1575, 0.801, 0.02969, 0.6778, 0.1575, 0.8182, 0.1575, 0.09091, 0.0, 0.08339, 0.1444, 0.1364, 0.07873, 0.2727, 0.0, 0.2273, 0.07873, 0.3182, 0.07873, 0.9347, 0.2018, 0.8182, 0.1575, 0.8636, 0.2362, 0.3869, 0.1977, 0.2727, 0.1575, 0.3182, 0.2362, 0.6778, 0.1575, 0.6818, 0.2362, 0.7727, 0.2362, 0.5632, 0.4417, 0.6266, 0.3149, 0.5, 0.3937, 0.6266, 0.3149, 0.3973, 0.3149, 0.5, 0.3937, 0.4091, 0.3937, 0.2994, 0.3611, 0.3636, 0.4724, 0.4091, 0.3937, 0.3973, 0.3149, 0.2994, 0.3611, 0.2461, 0.3611, 0.1555, 0.3604, 0.1818, 0.4724, 0.9545, 0.3937, 0.8428, 0.3576, 0.9091, 0.4724, 0.9545, 0.3937, 0.9579, 0.3149, 0.8428, 0.3576, 0.7936, 0.3576, 0.7273, 0.3149, 0.7096, 0.4417, 0.7273, 0.3149, 0.6266, 0.3149, 0.7096, 0.4417, 0.5841, 0.2362, 0.3973, 0.3149, 0.6266, 0.3149, 0.3869, 0.1977, 0.3182, 0.2362, 0.3973, 0.3149, 0.3182, 0.2362, 0.2994, 0.3611, 0.3973, 0.3149, 0.2273, 0.2362, 0.1555, 0.3604, 0.2994, 0.3611, 0.2273, 0.2362, 0.1538, 0.206, 0.1555, 0.3604, 0.1538, 0.206, 0.09091, 0.3149, 0.1555, 0.3604, 0.9347, 0.2018, 0.8636, 0.2362, 0.9579, 0.3149, 0.8636, 0.2362, 0.8428, 0.3576, 0.9579, 0.3149, 0.7727, 0.2362, 0.7273, 0.3149, 0.8428, 0.3576, 0.7727, 0.2362, 0.6818, 0.2362, 0.7273, 0.3149, 0.6818, 0.2362, 0.6266, 0.3149, 0.7273, 0.3149, 0.5841, 0.2362, 0.3869, 0.1977, 0.3973, 0.3149, 0.5841, 0.2362, 0.491, 0.1575, 0.3869, 0.1977, 0.3182, 0.2362, 0.2273, 0.2362, 0.2994, 0.3611, 0.3182, 0.2362, 0.2727, 0.1575, 0.2273, 0.2362, 0.2727, 0.1575, 0.1538, 0.206, 0.2273, 0.2362, 0.1538, 0.206, 0.02563, 0.2018, 0.09091, 0.3149, 0.1538, 0.206, 0.08339, 0.1444, 0.02563, 0.2018, 0.8636, 0.2362, 0.7727, 0.2362, 0.8428, 0.3576, 0.8636, 0.2362, 0.8182, 0.1575, 0.7727, 0.2362, 0.8182, 0.1575, 0.6778, 0.1575, 0.7727, 0.2362, 0.6818, 0.2362, 0.5841, 0.2362, 0.6266, 0.3149, 0.6818, 0.2362, 0.6778, 0.1575, 0.5841, 0.2362, 0.6778, 0.1575, 0.491, 0.1575, 0.5841, 0.2362, 0.4465, 0.07873, 0.3869, 0.1977, 0.491, 0.1575, 0.3182, 0.07873, 0.2727, 0.1575, 0.3869, 0.1977, 0.3182, 0.07873, 0.2273, 0.07873, 0.2727, 0.1575, 0.2273, 0.07873, 0.1538, 0.206, 0.2727, 0.1575, 0.1364, 0.07873, 0.08339, 0.1444, 0.1538, 0.206, 0.6778, 0.1575, 0.5909, 0.07873, 0.491, 0.1575, 0.6778, 0.1575, 0.6535, 0.02969, 0.5909, 0.07873, 0.8636, 0.07873, 0.8182, 0.1575, 0.9347, 0.2018, 0.8636, 0.07873, 0.801, 0.02969, 0.8182, 0.1575, 0.801, 0.02969, 0.6778, 0.1575, 0.8182, 0.1575])
me_cylinder_002.use_remesh_fix_poles = True
me_cylinder_002.use_remesh_preserve_attributes = False
me_cylinder_002.use_mirror_vertex_groups = False
me_cylinder_002.update()
me_cylinder_003 = bpy.data.meshes.new('Cylinder.003')
me_cylinder_003.from_pydata([(-3.465e-06, 0.9999, 0.0001491), (0.03109, 0.905, 3.107), (0.9356, 0.3025, 0.03102), (0.8429, 0.2249, 2.937), (0.5433, -0.76, 0.14), (0.4081, -0.8265, 3.068), (-0.5682, -0.7838, 0.07213), (-0.5452, -0.6398, 3.052), (-0.9357, 0.3019, 0.03385), (-0.7592, 0.3015, 3.089), (0.0006332, 0.8793, 0.8692), (0.1184, 0.7668, 1.6), (0.3172, 0.6781, 2.232), (0.7521, -0.1619, 2.158), (0.7521, 0.1182, 1.631), (0.8851, 0.2812, 0.8136), (0.1076, -0.8956, 2.283), (0.3692, -0.7032, 1.615), (0.471, -0.6773, 0.959), (-0.7748, -0.3677, 2.283), (-0.6093, -0.543, 1.593), (-0.4871, -0.6751, 0.959), (-0.6138, 0.5754, 2.243), (-0.779, 0.4697, 1.56), (-0.8804, 0.2885, 0.8188)], [], [(12, 1, 3, 13), (13, 3, 5, 16), (16, 5, 7, 19), (3, 1, 9, 7, 5), (19, 7, 9, 22), (22, 9, 1, 12), (0, 2, 4, 6, 8), (8, 24, 10, 0), (24, 23, 11, 10), (23, 22, 12, 11), (6, 21, 24, 8), (21, 20, 23, 24), (20, 19, 22, 23), (4, 18, 21, 6), (18, 17, 20, 21), (17, 16, 19, 20), (2, 15, 18, 4), (15, 14, 17, 18), (14, 13, 16, 17), (0, 10, 15, 2), (10, 11, 14, 15), (11, 12, 13, 14)])
_uv = me_cylinder_003.uv_layers.new(name='UVMap')
_uv.uv.foreach_set('vector', [1.0, 0.875, 1.0, 1.0, 0.8, 1.0, 0.8, 0.875, 0.8, 0.875, 0.8, 1.0, 0.6, 1.0, 0.6, 0.875, 0.6, 0.875, 0.6, 1.0, 0.4, 1.0, 0.4, 0.875, 0.4783, 0.3242, 0.25, 0.49, 0.02175, 0.3242, 0.1089, 0.05584, 0.3911, 0.05584, 0.4, 0.875, 0.4, 1.0, 0.2, 1.0, 0.2, 0.875, 0.2, 0.875, 0.2, 1.0, 2.98e-08, 1.0, 2.98e-08, 0.875, 0.75, 0.49, 0.9783, 0.3242, 0.8911, 0.05584, 0.6089, 0.05584, 0.5217, 0.3242, 0.2, 0.5, 0.2, 0.625, 2.98e-08, 0.625, 2.98e-08, 0.5, 0.2, 0.625, 0.2, 0.75, 2.98e-08, 0.75, 2.98e-08, 0.625, 0.2, 0.75, 0.2, 0.875, 2.98e-08, 0.875, 2.98e-08, 0.75, 0.4, 0.5, 0.4, 0.625, 0.2, 0.625, 0.2, 0.5, 0.4, 0.625, 0.4, 0.75, 0.2, 0.75, 0.2, 0.625, 0.4, 0.75, 0.4, 0.875, 0.2, 0.875, 0.2, 0.75, 0.6, 0.5, 0.6, 0.625, 0.4, 0.625, 0.4, 0.5, 0.6, 0.625, 0.6, 0.75, 0.4, 0.75, 0.4, 0.625, 0.6, 0.75, 0.6, 0.875, 0.4, 0.875, 0.4, 0.75, 0.8, 0.5, 0.8, 0.625, 0.6, 0.625, 0.6, 0.5, 0.8, 0.625, 0.8, 0.75, 0.6, 0.75, 0.6, 0.625, 0.8, 0.75, 0.8, 0.875, 0.6, 0.875, 0.6, 0.75, 1.0, 0.5, 1.0, 0.625, 0.8, 0.625, 0.8, 0.5, 1.0, 0.625, 1.0, 0.75, 0.8, 0.75, 0.8, 0.625, 1.0, 0.75, 1.0, 0.875, 0.8, 0.875, 0.8, 0.75])
me_cylinder_003.use_remesh_fix_poles = True
me_cylinder_003.use_remesh_preserve_attributes = False
me_cylinder_003.use_mirror_vertex_groups = False
me_cylinder_003.update()
me_cylinder_004 = bpy.data.meshes.new('Cylinder.004')
me_cylinder_004.from_pydata([(-3.465e-06, 0.9999, 0.0001491), (0.9356, 0.3025, 0.03102), (0.5433, -0.76, 0.14), (-0.5682, -0.7838, 0.07213), (-0.9357, 0.3019, 0.03385), (0.0006332, 0.8793, 0.8692), (0.1184, 0.7668, 1.6), (0.8851, 0.2812, 0.8136), (0.471, -0.6773, 0.959), (-0.6093, -0.543, 1.593), (-0.4871, -0.6751, 0.959), (-0.779, 0.4697, 1.56), (-0.8804, 0.2885, 0.8188), (0.1457, 0.7546, 1.686), (0.8061, 0.1845, 1.299), (0.3794, -0.7006, 1.549), (-0.7592, -0.3842, 2.218), (-0.6372, 0.5603, 2.146), (0.2709, -0.6871, 1.613), (0.2799, 0.6015, 1.608)], [], [(0, 1, 2, 3, 4), (4, 12, 5, 0), (12, 11, 6, 5), (3, 10, 12, 4), (10, 9, 11, 12), (2, 8, 10, 3), (18, 16, 9), (1, 7, 8, 2), (18, 15, 14, 19, 13, 17, 16), (0, 5, 7, 1), (9, 16, 17, 11), (8, 15, 18, 9, 10), (7, 14, 15, 8), (5, 6, 19, 14, 7), (11, 17, 13, 6), (6, 13, 19)])
_uv = me_cylinder_004.uv_layers.new(name='UVMap')
_uv.uv.foreach_set('vector', [0.75, 0.49, 0.9783, 0.3242, 0.8911, 0.05584, 0.6089, 0.05584, 0.5217, 0.3242, 0.2, 0.5, 0.2, 0.625, 2.98e-08, 0.625, 2.98e-08, 0.5, 0.2, 0.625, 0.2, 0.75, 2.98e-08, 0.75, 2.98e-08, 0.625, 0.4, 0.5, 0.4, 0.625, 0.2, 0.625, 0.2, 0.5, 0.4, 0.625, 0.4, 0.75, 0.2, 0.75, 0.2, 0.625, 0.6, 0.5, 0.6, 0.625, 0.4, 0.625, 0.4, 0.5, 0.5799, 0.75, 0.4, 0.8632, 0.4, 0.75, 0.8, 0.5, 0.8, 0.625, 0.6, 0.625, 0.6, 0.5, 0.5799, 0.75, 0.6, 0.7374, 0.8, 0.6992, 0.949, 0.75, 1.0, 0.7671, 0.2, 0.8572, 0.4, 0.8632, 1.0, 0.5, 1.0, 0.625, 0.8, 0.625, 0.8, 0.5, 0.4, 0.75, 0.4, 0.8632, 0.2, 0.8572, 0.2, 0.75, 0.6, 0.625, 0.6, 0.7374, 0.5799, 0.75, 0.4, 0.75, 0.4, 0.625, 0.8, 0.625, 0.8, 0.6992, 0.6, 0.7374, 0.6, 0.625, 1.0, 0.625, 1.0, 0.75, 0.949, 0.75, 0.8, 0.6992, 0.8, 0.625, 0.2, 0.75, 0.2, 0.8572, 2.98e-08, 0.7671, 2.98e-08, 0.75, 1.0, 0.75, 1.0, 0.7671, 0.949, 0.75])
me_cylinder_004.use_remesh_fix_poles = True
me_cylinder_004.use_remesh_preserve_attributes = False
me_cylinder_004.use_mirror_vertex_groups = False
me_cylinder_004.update()
me_icosphere = bpy.data.meshes.new('Icosphere')
me_icosphere.from_pydata([(-0.3823, 0.0, -0.1911), (-0.1181, 0.3636, -0.1911), (0.3093, 0.2247, -0.1911), (0.1181, -0.3636, 0.1911), (-0.3093, -0.2247, 0.1911), (-0.2926, 0.2368, 0.1578), (-0.3157, 0.205, 0.1576), (-0.3093, -0.06264, 0.1911), (-0.05426, 0.3076, 0.1911), (-0.2803, -0.2036, 0.2133), (0.3707, -0.03562, 0.1305), (0.3704, 0.03649, 0.1291), (0.1265, 0.3575, 0.1744), (0.1099, 0.3636, 0.1778), (0.1199, -0.3611, 0.1911), (0.04993, 0.3414, 0.1911), (0.1179, -0.3629, 0.1916), (-0.1288, -0.2144, 0.2412), (0.006329, 0.3136, 0.2011), (0.3093, -0.0832, -0.1911), (0.1568, 0.114, -0.3076), (-0.1516, 0.0, -0.3337), (-0.1355, -0.3397, -0.1911), (-0.03705, 0.114, -0.3533), (0.3185, -0.1963, -0.1428), (-0.1081, -0.3636, -0.175), (0.2795, -0.2464, -0.1315), (-0.1236, -0.3596, -0.1802)], [], [(19, 20, 2), (21, 22, 0), (21, 0, 1, 23), (23, 1, 2, 20), (25, 26, 3), (25, 3, 4, 27), (7, 4, 9), (15, 8, 18), (0, 4, 7, 6), (1, 0, 6, 5), (13, 15, 18, 17, 16, 14, 10, 11, 12), (9, 17, 18, 8, 5, 6, 7), (4, 3, 16, 17, 9), (3, 14, 16), (1, 5, 8, 15, 13), (2, 1, 13, 12), (2, 12, 11), (19, 2, 11, 10, 24), (24, 10, 14, 3, 26), (0, 22, 27, 4), (27, 22, 21, 23, 20, 19, 24, 26, 25)])
_uv = me_icosphere.uv_layers.new(name='UVMap')
_uv.uv.foreach_set('vector', [0.67, 0.1575, 0.5903, 0.07986, 0.5455, 0.1575, 0.127, 0.06245, 0.01193, 0.1575, 0.1818, 0.1575, 0.2367, 0.06245, 0.1818, 0.1575, 0.3636, 0.1575, 0.3012, 0.04939, 0.426, 0.04939, 0.3636, 0.1575, 0.5455, 0.1575, 0.5006, 0.07986, 0.9052, 0.1641, 0.7415, 0.182, 0.8182, 0.3149, 0.9052, 0.1641, 0.8182, 0.3149, 1.0, 0.3149, 0.9117, 0.162, 0.1565, 0.3149, 0.09091, 0.3149, 0.09944, 0.3297, 0.4255, 0.3149, 0.3812, 0.3149, 0.4053, 0.3215, 0.1818, 0.1575, 0.09091, 0.3149, 0.1565, 0.3149, 0.2648, 0.3011, 0.3636, 0.1575, 0.1818, 0.1575, 0.2648, 0.3011, 0.2807, 0.3012, 0.4514, 0.3094, 0.4255, 0.3149, 0.4053, 0.3215, 0.9319, 0.3483, 0.8184, 0.3152, 0.817, 0.3149, 0.6508, 0.29, 0.6216, 0.2894, 0.4585, 0.308, 0.9915, 0.3297, 0.9319, 0.3483, 0.4129, 0.3215, 0.3812, 0.3149, 0.2807, 0.3012, 0.2648, 0.3011, 0.1565, 0.3149, 1.0, 0.3149, 0.8182, 0.3149, 0.8184, 0.3152, 0.9319, 0.3483, 0.9915, 0.3297, 0.8182, 0.3149, 0.817, 0.3149, 0.818, 0.3152, 0.3636, 0.1575, 0.2807, 0.3012, 0.3812, 0.3149, 0.4255, 0.3149, 0.4514, 0.3094, 0.5455, 0.1575, 0.3636, 0.1575, 0.4514, 0.3094, 0.4585, 0.308, 0.5455, 0.1575, 0.4585, 0.308, 0.6216, 0.2894, 0.67, 0.1575, 0.5455, 0.1575, 0.6216, 0.2894, 0.6508, 0.29, 0.7158, 0.1774, 0.7158, 0.1774, 0.6508, 0.29, 0.817, 0.3149, 0.8182, 0.3149, 0.7415, 0.182, 0.1818, 0.1575, 0.01193, 0.1575, 0.002598, 0.162, 0.09091, 0.3149, 0.002598, 0.162, 0.01193, 0.1575, 0.127, 0.06245, 0.3012, 0.04939, 0.5006, 0.07986, 0.67, 0.1575, 0.7158, 0.1774, 0.7415, 0.182, 0.9052, 0.1641])
me_icosphere.use_remesh_fix_poles = True
me_icosphere.use_remesh_preserve_attributes = False
me_icosphere.use_mirror_vertex_groups = False
me_icosphere.update()
me_cylinder_001 = bpy.data.meshes.new('Cylinder.001')
me_cylinder_001.from_pydata([(-3.465e-06, 0.9999, 0.0001491), (0.05448, 1.505, 2.322), (0.9356, 0.3025, 0.03102), (1.4, 0.3775, 2.04), (0.5433, -0.76, 0.14), (0.6796, -1.366, 2.257), (-0.5682, -0.7838, 0.07213), (-0.901, -1.056, 2.23), (-0.9357, 0.3019, 0.03385), (-1.256, 0.5045, 2.292), (0.00223, 1.157, 0.4432), (0.1827, 1.172, 0.848), (0.5004, 1.068, 1.19), (1.191, -0.2517, 1.026), (1.15, 0.184, 0.5912), (1.229, 0.3928, 0.2665), (0.1732, -1.416, 1.203), (0.5634, -1.065, 0.7661), (0.6565, -0.9389, 0.4636), (-1.225, -0.5787, 1.206), (-0.9238, -0.8217, 0.7406), (-0.6818, -0.9446, 0.4469), (-0.9659, 0.9119, 1.176), (-1.187, 0.7207, 0.8358), (-1.129, 0.3725, 0.4184)], [], [(12, 1, 3, 13), (13, 3, 5, 16), (16, 5, 7, 19), (3, 1, 9, 7, 5), (19, 7, 9, 22), (22, 9, 1, 12), (0, 2, 4, 6, 8), (8, 24, 10, 0), (24, 23, 11, 10), (23, 22, 12, 11), (6, 21, 24, 8), (21, 20, 23, 24), (20, 19, 22, 23), (4, 18, 21, 6), (18, 17, 20, 21), (17, 16, 19, 20), (2, 15, 18, 4), (15, 14, 17, 18), (14, 13, 16, 17), (0, 10, 15, 2), (10, 11, 14, 15), (11, 12, 13, 14)])
_uv = me_cylinder_001.uv_layers.new(name='UVMap')
_uv.uv.foreach_set('vector', [1.0, 0.875, 1.0, 1.0, 0.8, 1.0, 0.8, 0.875, 0.8, 0.875, 0.8, 1.0, 0.6, 1.0, 0.6, 0.875, 0.6, 0.875, 0.6, 1.0, 0.4, 1.0, 0.4, 0.875, 0.4783, 0.3242, 0.25, 0.49, 0.02175, 0.3242, 0.1089, 0.05584, 0.3911, 0.05584, 0.4, 0.875, 0.4, 1.0, 0.2, 1.0, 0.2, 0.875, 0.2, 0.875, 0.2, 1.0, 2.98e-08, 1.0, 2.98e-08, 0.875, 0.75, 0.49, 0.9783, 0.3242, 0.8911, 0.05584, 0.6089, 0.05584, 0.5217, 0.3242, 0.2, 0.5, 0.2, 0.625, 2.98e-08, 0.625, 2.98e-08, 0.5, 0.2, 0.625, 0.2, 0.75, 2.98e-08, 0.75, 2.98e-08, 0.625, 0.2, 0.75, 0.2, 0.875, 2.98e-08, 0.875, 2.98e-08, 0.75, 0.4, 0.5, 0.4, 0.625, 0.2, 0.625, 0.2, 0.5, 0.4, 0.625, 0.4, 0.75, 0.2, 0.75, 0.2, 0.625, 0.4, 0.75, 0.4, 0.875, 0.2, 0.875, 0.2, 0.75, 0.6, 0.5, 0.6, 0.625, 0.4, 0.625, 0.4, 0.5, 0.6, 0.625, 0.6, 0.75, 0.4, 0.75, 0.4, 0.625, 0.6, 0.75, 0.6, 0.875, 0.4, 0.875, 0.4, 0.75, 0.8, 0.5, 0.8, 0.625, 0.6, 0.625, 0.6, 0.5, 0.8, 0.625, 0.8, 0.75, 0.6, 0.75, 0.6, 0.625, 0.8, 0.75, 0.8, 0.875, 0.6, 0.875, 0.6, 0.75, 1.0, 0.5, 1.0, 0.625, 0.8, 0.625, 0.8, 0.5, 1.0, 0.625, 1.0, 0.75, 0.8, 0.75, 0.8, 0.625, 1.0, 0.75, 1.0, 0.875, 0.8, 0.875, 0.8, 0.75])
me_cylinder_001.use_remesh_fix_poles = True
me_cylinder_001.use_remesh_preserve_attributes = False
me_cylinder_001.use_mirror_vertex_groups = False
me_cylinder_001.update()
me_cube_004 = bpy.data.meshes.new('Cube.004')
me_cube_004.from_pydata([(-0.3258, -0.2346, 0.003507), (-1.657, -0.2346, 3.084), (-0.3258, 0.2346, 0.003507), (-1.657, 0.2346, 3.084), (0.1434, -0.2346, 0.003507), (-1.188, -0.2346, 3.084), (0.1434, 0.2346, 0.003507), (-1.188, 0.2346, 3.084), (-0.5553, -0.2346, 0.7923), (-0.7158, -0.2346, 1.574), (-1.022, -0.2346, 2.352), (-1.022, 0.2346, 2.352), (-0.7158, 0.2346, 1.574), (-0.5553, 0.2346, 0.7923), (-0.5525, 0.2346, 2.352), (-0.2639, 0.2346, 1.574), (-0.08604, 0.2346, 0.7923), (-0.5525, -0.2346, 2.352), (-0.2639, -0.2346, 1.574), (-0.08604, -0.2346, 0.7923), (0.8536, 0.05684, 0.17), (1.046, -0.04639, 2.834), (0.5884, -0.2063, 0.179), (0.7806, -0.3096, 2.843), (0.6025, 0.3058, 0.04903), (0.7947, 0.2025, 2.713), (0.3373, 0.04259, 0.05797), (0.5295, -0.06064, 2.722), (0.8432, 0.0895, 0.8233), (0.7971, 0.1574, 1.454), (0.8294, 0.1474, 2.119), (0.5642, -0.1158, 2.128), (0.5319, -0.1058, 1.462), (0.578, -0.1737, 0.8323), (0.3131, 0.1332, 2.007), (0.29, 0.1339, 1.346), (0.3269, 0.07526, 0.7113), (0.5783, 0.3964, 1.998), (0.5552, 0.3971, 1.337), (0.5921, 0.3384, 0.7023), (0.2866, -0.515, 0.09734), (0.2567, -1.325, 1.867), (0.0304, -0.5966, 0.05567), (0.0005452, -1.406, 1.825), (0.2042, -0.2557, 0.09591), (0.1744, -1.065, 1.865), (-0.05197, -0.3373, 0.05423), (-0.08183, -1.147, 1.823), (0.2594, -0.6608, 0.55), (0.2207, -0.7682, 0.9984), (0.2078, -0.956, 1.445), (-0.04838, -1.038, 1.404), (-0.0355, -0.8499, 0.9567), (0.003203, -0.7424, 0.5083), (-0.1307, -0.7783, 1.402), (-0.1148, -0.6001, 0.9553), (-0.07917, -0.4831, 0.5069), (0.1254, -0.6966, 1.444), (0.1414, -0.5185, 0.997), (0.177, -0.4015, 0.5486), (-0.3423, -0.4716, -0.01735), (-1.346, -1.081, 1.636), (-0.5676, -0.3196, -0.09812), (-1.572, -0.9294, 1.555), (-0.1952, -0.2325, 0.02223), (-1.199, -0.8423, 1.675), (-0.4205, -0.0805, -0.05855), (-1.424, -0.6903, 1.594), (-0.5644, -0.571, 0.4153), (-0.7636, -0.6354, 0.8497), (-1.008, -0.7739, 1.27), (-1.233, -0.6219, 1.189), (-0.9889, -0.4834, 0.7689), (-0.7897, -0.419, 0.3345), (-1.086, -0.3828, 1.229), (-0.8472, -0.253, 0.807), (-0.6426, -0.1799, 0.3741), (-0.8605, -0.5348, 1.309), (-0.6219, -0.405, 0.8878), (-0.4173, -0.3319, 0.4549), (-0.2099, 0.4062, -0.1483), (-1.287, 1.668, 1.401), (0.0556, 0.5731, -0.0996), (-1.021, 1.835, 1.45), (-0.07039, 0.1486, -0.02604), (-1.147, 1.41, 1.523), (0.1951, 0.3155, 0.02261), (-0.8819, 1.577, 1.572), (-0.4526, 0.668, 0.2775), (-0.6731, 0.8908, 0.7169), (-0.9361, 1.193, 1.116), (-0.6706, 1.36, 1.165), (-0.4076, 1.058, 0.7655), (-0.187, 0.8349, 0.3262), (-0.5311, 1.102, 1.287), (-0.2732, 0.8097, 0.8832), (-0.0475, 0.5774, 0.4484), (-0.7966, 0.9352, 1.238), (-0.5387, 0.6428, 0.8346), (-0.313, 0.4105, 0.3997), (0.231, 0.7676, -0.06585), (0.224, 1.946, 2.028), (0.5309, 0.6361, 0.009129), (0.5239, 1.814, 2.103), (0.09245, 0.4621, -0.0473), (0.0855, 1.64, 2.046), (0.3923, 0.3307, 0.02767), (0.3854, 1.509, 2.121), (0.1963, 0.9967, 0.4746), (0.1422, 1.18, 1.013), (0.1315, 1.458, 1.543), (0.4314, 1.327, 1.618), (0.4421, 1.049, 1.088), (0.4962, 0.8653, 0.5495), (0.2928, 1.021, 1.636), (0.3087, 0.7547, 1.106), (0.3577, 0.5598, 0.5681), (-0.007048, 1.153, 1.561), (0.008794, 0.8861, 1.031), (0.05779, 0.6913, 0.4931), (0.5207, 0.1502, 0.07776), (1.001, 0.7774, 2.307), (0.6247, -0.1571, 0.1418), (1.105, 0.4701, 2.371), (0.2125, 0.0373, 0.03672), (0.693, 0.6645, 2.266), (0.3166, -0.2701, 0.1008), (0.7971, 0.3572, 2.33), (0.5705, 0.284, 0.6389), (0.576, 0.4005, 1.189), (0.6774, 0.5516, 1.75), (0.7815, 0.2443, 1.814), (0.6801, 0.09315, 1.253), (0.6746, -0.02335, 0.7029), (0.4733, 0.1314, 1.773), (0.3833, -0.0156, 1.214), (0.3664, -0.1363, 0.6619), (0.3692, 0.4387, 1.709), (0.2792, 0.2918, 1.15), (0.2623, 0.1711, 0.5979)], [], [(10, 1, 3, 11), (11, 3, 7, 14), (14, 7, 5, 17), (17, 5, 1, 10), (2, 6, 4, 0), (7, 3, 1, 5), (4, 19, 8, 0), (19, 18, 9, 8), (18, 17, 10, 9), (6, 16, 19, 4), (16, 15, 18, 19), (15, 14, 17, 18), (2, 13, 16, 6), (13, 12, 15, 16), (12, 11, 14, 15), (0, 8, 13, 2), (8, 9, 12, 13), (9, 10, 11, 12), (30, 21, 23, 31), (31, 23, 27, 34), (34, 27, 25, 37), (37, 25, 21, 30), (22, 26, 24, 20), (27, 23, 21, 25), (24, 39, 28, 20), (39, 38, 29, 28), (38, 37, 30, 29), (26, 36, 39, 24), (36, 35, 38, 39), (35, 34, 37, 38), (22, 33, 36, 26), (33, 32, 35, 36), (32, 31, 34, 35), (20, 28, 33, 22), (28, 29, 32, 33), (29, 30, 31, 32), (50, 41, 43, 51), (51, 43, 47, 54), (54, 47, 45, 57), (57, 45, 41, 50), (42, 46, 44, 40), (47, 43, 41, 45), (44, 59, 48, 40), (59, 58, 49, 48), (58, 57, 50, 49), (46, 56, 59, 44), (56, 55, 58, 59), (55, 54, 57, 58), (42, 53, 56, 46), (53, 52, 55, 56), (52, 51, 54, 55), (40, 48, 53, 42), (48, 49, 52, 53), (49, 50, 51, 52), (70, 61, 63, 71), (71, 63, 67, 74), (74, 67, 65, 77), (77, 65, 61, 70), (62, 66, 64, 60), (67, 63, 61, 65), (64, 79, 68, 60), (79, 78, 69, 68), (78, 77, 70, 69), (66, 76, 79, 64), (76, 75, 78, 79), (75, 74, 77, 78), (62, 73, 76, 66), (73, 72, 75, 76), (72, 71, 74, 75), (60, 68, 73, 62), (68, 69, 72, 73), (69, 70, 71, 72), (90, 81, 83, 91), (91, 83, 87, 94), (94, 87, 85, 97), (97, 85, 81, 90), (82, 86, 84, 80), (87, 83, 81, 85), (84, 99, 88, 80), (99, 98, 89, 88), (98, 97, 90, 89), (86, 96, 99, 84), (96, 95, 98, 99), (95, 94, 97, 98), (82, 93, 96, 86), (93, 92, 95, 96), (92, 91, 94, 95), (80, 88, 93, 82), (88, 89, 92, 93), (89, 90, 91, 92), (110, 101, 103, 111), (111, 103, 107, 114), (114, 107, 105, 117), (117, 105, 101, 110), (102, 106, 104, 100), (107, 103, 101, 105), (104, 119, 108, 100), (119, 118, 109, 108), (118, 117, 110, 109), (106, 116, 119, 104), (116, 115, 118, 119), (115, 114, 117, 118), (102, 113, 116, 106), (113, 112, 115, 116), (112, 111, 114, 115), (100, 108, 113, 102), (108, 109, 112, 113), (109, 110, 111, 112), (130, 121, 123, 131), (131, 123, 127, 134), (134, 127, 125, 137), (137, 125, 121, 130), (122, 126, 124, 120), (127, 123, 121, 125), (124, 139, 128, 120), (139, 138, 129, 128), (138, 137, 130, 129), (126, 136, 139, 124), (136, 135, 138, 139), (135, 134, 137, 138), (122, 133, 136, 126), (133, 132, 135, 136), (132, 131, 134, 135), (120, 128, 133, 122), (128, 129, 132, 133), (129, 130, 131, 132)])
_uv = me_cube_004.uv_layers.new(name='UVMap')
_uv.uv.foreach_set('vector', [0.5625, 0.0, 0.625, 0.0, 0.625, 0.25, 0.5625, 0.25, 0.5625, 0.25, 0.625, 0.25, 0.625, 0.5, 0.5625, 0.5, 0.5625, 0.5, 0.625, 0.5, 0.625, 0.75, 0.5625, 0.75, 0.5625, 0.75, 0.625, 0.75, 0.625, 1.0, 0.5625, 1.0, 0.125, 0.5, 0.375, 0.5, 0.375, 0.75, 0.125, 0.75, 0.625, 0.5, 0.875, 0.5, 0.875, 0.75, 0.625, 0.75, 0.375, 0.75, 0.4375, 0.75, 0.4375, 1.0, 0.375, 1.0, 0.4375, 0.75, 0.5, 0.75, 0.5, 1.0, 0.4375, 1.0, 0.5, 0.75, 0.5625, 0.75, 0.5625, 1.0, 0.5, 1.0, 0.375, 0.5, 0.4375, 0.5, 0.4375, 0.75, 0.375, 0.75, 0.4375, 0.5, 0.5, 0.5, 0.5, 0.75, 0.4375, 0.75, 0.5, 0.5, 0.5625, 0.5, 0.5625, 0.75, 0.5, 0.75, 0.375, 0.25, 0.4375, 0.25, 0.4375, 0.5, 0.375, 0.5, 0.4375, 0.25, 0.5, 0.25, 0.5, 0.5, 0.4375, 0.5, 0.5, 0.25, 0.5625, 0.25, 0.5625, 0.5, 0.5, 0.5, 0.375, 0.0, 0.4375, 0.0, 0.4375, 0.25, 0.375, 0.25, 0.4375, 0.0, 0.5, 0.0, 0.5, 0.25, 0.4375, 0.25, 0.5, 0.0, 0.5625, 0.0, 0.5625, 0.25, 0.5, 0.25, 0.5625, 0.0, 0.625, 0.0, 0.625, 0.25, 0.5625, 0.25, 0.5625, 0.25, 0.625, 0.25, 0.625, 0.5, 0.5625, 0.5, 0.5625, 0.5, 0.625, 0.5, 0.625, 0.75, 0.5625, 0.75, 0.5625, 0.75, 0.625, 0.75, 0.625, 1.0, 0.5625, 1.0, 0.125, 0.5, 0.375, 0.5, 0.375, 0.75, 0.125, 0.75, 0.625, 0.5, 0.875, 0.5, 0.875, 0.75, 0.625, 0.75, 0.375, 0.75, 0.4375, 0.75, 0.4375, 1.0, 0.375, 1.0, 0.4375, 0.75, 0.5, 0.75, 0.5, 1.0, 0.4375, 1.0, 0.5, 0.75, 0.5625, 0.75, 0.5625, 1.0, 0.5, 1.0, 0.375, 0.5, 0.4375, 0.5, 0.4375, 0.75, 0.375, 0.75, 0.4375, 0.5, 0.5, 0.5, 0.5, 0.75, 0.4375, 0.75, 0.5, 0.5, 0.5625, 0.5, 0.5625, 0.75, 0.5, 0.75, 0.375, 0.25, 0.4375, 0.25, 0.4375, 0.5, 0.375, 0.5, 0.4375, 0.25, 0.5, 0.25, 0.5, 0.5, 0.4375, 0.5, 0.5, 0.25, 0.5625, 0.25, 0.5625, 0.5, 0.5, 0.5, 0.375, 0.0, 0.4375, 0.0, 0.4375, 0.25, 0.375, 0.25, 0.4375, 0.0, 0.5, 0.0, 0.5, 0.25, 0.4375, 0.25, 0.5, 0.0, 0.5625, 0.0, 0.5625, 0.25, 0.5, 0.25, 0.5625, 0.0, 0.625, 0.0, 0.625, 0.25, 0.5625, 0.25, 0.5625, 0.25, 0.625, 0.25, 0.625, 0.5, 0.5625, 0.5, 0.5625, 0.5, 0.625, 0.5, 0.625, 0.75, 0.5625, 0.75, 0.5625, 0.75, 0.625, 0.75, 0.625, 1.0, 0.5625, 1.0, 0.125, 0.5, 0.375, 0.5, 0.375, 0.75, 0.125, 0.75, 0.625, 0.5, 0.875, 0.5, 0.875, 0.75, 0.625, 0.75, 0.375, 0.75, 0.4375, 0.75, 0.4375, 1.0, 0.375, 1.0, 0.4375, 0.75, 0.5, 0.75, 0.5, 1.0, 0.4375, 1.0, 0.5, 0.75, 0.5625, 0.75, 0.5625, 1.0, 0.5, 1.0, 0.375, 0.5, 0.4375, 0.5, 0.4375, 0.75, 0.375, 0.75, 0.4375, 0.5, 0.5, 0.5, 0.5, 0.75, 0.4375, 0.75, 0.5, 0.5, 0.5625, 0.5, 0.5625, 0.75, 0.5, 0.75, 0.375, 0.25, 0.4375, 0.25, 0.4375, 0.5, 0.375, 0.5, 0.4375, 0.25, 0.5, 0.25, 0.5, 0.5, 0.4375, 0.5, 0.5, 0.25, 0.5625, 0.25, 0.5625, 0.5, 0.5, 0.5, 0.375, 0.0, 0.4375, 0.0, 0.4375, 0.25, 0.375, 0.25, 0.4375, 0.0, 0.5, 0.0, 0.5, 0.25, 0.4375, 0.25, 0.5, 0.0, 0.5625, 0.0, 0.5625, 0.25, 0.5, 0.25, 0.5625, 0.0, 0.625, 0.0, 0.625, 0.25, 0.5625, 0.25, 0.5625, 0.25, 0.625, 0.25, 0.625, 0.5, 0.5625, 0.5, 0.5625, 0.5, 0.625, 0.5, 0.625, 0.75, 0.5625, 0.75, 0.5625, 0.75, 0.625, 0.75, 0.625, 1.0, 0.5625, 1.0, 0.125, 0.5, 0.375, 0.5, 0.375, 0.75, 0.125, 0.75, 0.625, 0.5, 0.875, 0.5, 0.875, 0.75, 0.625, 0.75, 0.375, 0.75, 0.4375, 0.75, 0.4375, 1.0, 0.375, 1.0, 0.4375, 0.75, 0.5, 0.75, 0.5, 1.0, 0.4375, 1.0, 0.5, 0.75, 0.5625, 0.75, 0.5625, 1.0, 0.5, 1.0, 0.375, 0.5, 0.4375, 0.5, 0.4375, 0.75, 0.375, 0.75, 0.4375, 0.5, 0.5, 0.5, 0.5, 0.75, 0.4375, 0.75, 0.5, 0.5, 0.5625, 0.5, 0.5625, 0.75, 0.5, 0.75, 0.375, 0.25, 0.4375, 0.25, 0.4375, 0.5, 0.375, 0.5, 0.4375, 0.25, 0.5, 0.25, 0.5, 0.5, 0.4375, 0.5, 0.5, 0.25, 0.5625, 0.25, 0.5625, 0.5, 0.5, 0.5, 0.375, 0.0, 0.4375, 0.0, 0.4375, 0.25, 0.375, 0.25, 0.4375, 0.0, 0.5, 0.0, 0.5, 0.25, 0.4375, 0.25, 0.5, 0.0, 0.5625, 0.0, 0.5625, 0.25, 0.5, 0.25, 0.5625, 0.0, 0.625, 0.0, 0.625, 0.25, 0.5625, 0.25, 0.5625, 0.25, 0.625, 0.25, 0.625, 0.5, 0.5625, 0.5, 0.5625, 0.5, 0.625, 0.5, 0.625, 0.75, 0.5625, 0.75, 0.5625, 0.75, 0.625, 0.75, 0.625, 1.0, 0.5625, 1.0, 0.125, 0.5, 0.375, 0.5, 0.375, 0.75, 0.125, 0.75, 0.625, 0.5, 0.875, 0.5, 0.875, 0.75, 0.625, 0.75, 0.375, 0.75, 0.4375, 0.75, 0.4375, 1.0, 0.375, 1.0, 0.4375, 0.75, 0.5, 0.75, 0.5, 1.0, 0.4375, 1.0, 0.5, 0.75, 0.5625, 0.75, 0.5625, 1.0, 0.5, 1.0, 0.375, 0.5, 0.4375, 0.5, 0.4375, 0.75, 0.375, 0.75, 0.4375, 0.5, 0.5, 0.5, 0.5, 0.75, 0.4375, 0.75, 0.5, 0.5, 0.5625, 0.5, 0.5625, 0.75, 0.5, 0.75, 0.375, 0.25, 0.4375, 0.25, 0.4375, 0.5, 0.375, 0.5, 0.4375, 0.25, 0.5, 0.25, 0.5, 0.5, 0.4375, 0.5, 0.5, 0.25, 0.5625, 0.25, 0.5625, 0.5, 0.5, 0.5, 0.375, 0.0, 0.4375, 0.0, 0.4375, 0.25, 0.375, 0.25, 0.4375, 0.0, 0.5, 0.0, 0.5, 0.25, 0.4375, 0.25, 0.5, 0.0, 0.5625, 0.0, 0.5625, 0.25, 0.5, 0.25, 0.5625, 0.0, 0.625, 0.0, 0.625, 0.25, 0.5625, 0.25, 0.5625, 0.25, 0.625, 0.25, 0.625, 0.5, 0.5625, 0.5, 0.5625, 0.5, 0.625, 0.5, 0.625, 0.75, 0.5625, 0.75, 0.5625, 0.75, 0.625, 0.75, 0.625, 1.0, 0.5625, 1.0, 0.125, 0.5, 0.375, 0.5, 0.375, 0.75, 0.125, 0.75, 0.625, 0.5, 0.875, 0.5, 0.875, 0.75, 0.625, 0.75, 0.375, 0.75, 0.4375, 0.75, 0.4375, 1.0, 0.375, 1.0, 0.4375, 0.75, 0.5, 0.75, 0.5, 1.0, 0.4375, 1.0, 0.5, 0.75, 0.5625, 0.75, 0.5625, 1.0, 0.5, 1.0, 0.375, 0.5, 0.4375, 0.5, 0.4375, 0.75, 0.375, 0.75, 0.4375, 0.5, 0.5, 0.5, 0.5, 0.75, 0.4375, 0.75, 0.5, 0.5, 0.5625, 0.5, 0.5625, 0.75, 0.5, 0.75, 0.375, 0.25, 0.4375, 0.25, 0.4375, 0.5, 0.375, 0.5, 0.4375, 0.25, 0.5, 0.25, 0.5, 0.5, 0.4375, 0.5, 0.5, 0.25, 0.5625, 0.25, 0.5625, 0.5, 0.5, 0.5, 0.375, 0.0, 0.4375, 0.0, 0.4375, 0.25, 0.375, 0.25, 0.4375, 0.0, 0.5, 0.0, 0.5, 0.25, 0.4375, 0.25, 0.5, 0.0, 0.5625, 0.0, 0.5625, 0.25, 0.5, 0.25, 0.5625, 0.0, 0.625, 0.0, 0.625, 0.25, 0.5625, 0.25, 0.5625, 0.25, 0.625, 0.25, 0.625, 0.5, 0.5625, 0.5, 0.5625, 0.5, 0.625, 0.5, 0.625, 0.75, 0.5625, 0.75, 0.5625, 0.75, 0.625, 0.75, 0.625, 1.0, 0.5625, 1.0, 0.125, 0.5, 0.375, 0.5, 0.375, 0.75, 0.125, 0.75, 0.625, 0.5, 0.875, 0.5, 0.875, 0.75, 0.625, 0.75, 0.375, 0.75, 0.4375, 0.75, 0.4375, 1.0, 0.375, 1.0, 0.4375, 0.75, 0.5, 0.75, 0.5, 1.0, 0.4375, 1.0, 0.5, 0.75, 0.5625, 0.75, 0.5625, 1.0, 0.5, 1.0, 0.375, 0.5, 0.4375, 0.5, 0.4375, 0.75, 0.375, 0.75, 0.4375, 0.5, 0.5, 0.5, 0.5, 0.75, 0.4375, 0.75, 0.5, 0.5, 0.5625, 0.5, 0.5625, 0.75, 0.5, 0.75, 0.375, 0.25, 0.4375, 0.25, 0.4375, 0.5, 0.375, 0.5, 0.4375, 0.25, 0.5, 0.25, 0.5, 0.5, 0.4375, 0.5, 0.5, 0.25, 0.5625, 0.25, 0.5625, 0.5, 0.5, 0.5, 0.375, 0.0, 0.4375, 0.0, 0.4375, 0.25, 0.375, 0.25, 0.4375, 0.0, 0.5, 0.0, 0.5, 0.25, 0.4375, 0.25, 0.5, 0.0, 0.5625, 0.0, 0.5625, 0.25, 0.5, 0.25])
me_cube_004.use_remesh_fix_poles = True
me_cube_004.use_remesh_preserve_attributes = False
me_cube_004.use_mirror_vertex_groups = False
me_cube_004.update()

# ---- objects
ob_cylinder = bpy.data.objects.new('Cylinder', me_cylinder)
ob_cylinder_002 = bpy.data.objects.new('Cylinder.002', me_cylinder_002)
ob_cylinder_001 = bpy.data.objects.new('Cylinder.001', me_cylinder_003)
ob_cylinder_003 = bpy.data.objects.new('Cylinder.003', me_cylinder_004)
ob_icosphere = bpy.data.objects.new('Icosphere', me_icosphere)
ob_cylinder_004 = bpy.data.objects.new('Cylinder.004', me_cylinder_001)
ob_cube_003 = bpy.data.objects.new('Cube.003', me_cube_004)

# ---- transforms, parenting, visibility, modifiers, constraints
ob_cylinder.location = (-22.49, 0.0, 0.0)
ob_cylinder.lineart.crease_threshold = 0.0
ob_cylinder_002.location = (20.0, 0.0, 0.0)
ob_cylinder_002.lineart.crease_threshold = 0.0
ob_cylinder_001.location = (-10.02, 0.0, 0.0)
ob_cylinder_001.lineart.crease_threshold = 0.0
ob_cylinder_003.location = (-12.92, 0.0, 0.0)
ob_cylinder_003.lineart.crease_threshold = 0.0
ob_icosphere.location = (-6.881, 0.0, 0.0)
ob_icosphere.lineart.crease_threshold = 0.0
ob_cylinder_004.location = (11.98, 0.0, 0.0)
ob_cylinder_004.lineart.crease_threshold = 0.0
ob_cube_003.location = (0.02175, 0.5188, 0.0)
ob_cube_003.rotation_euler = (0.1442, 0.1824, -2.466)
ob_cube_003.scale = (0.6884, 0.6884, 0.6884)
ob_cube_003.lineart.crease_threshold = 0.0

# ---- collection membership
col_collection.objects.link(ob_cylinder)
col_collection.objects.link(ob_cylinder_002)
col_collection.objects.link(ob_cylinder_001)
col_collection.objects.link(ob_cylinder_003)
col_collection.objects.link(ob_icosphere)
col_collection.objects.link(ob_cylinder_004)
col_collection.objects.link(ob_cube_003)

# ---- scene / render settings (as saved in the file)
scene.frame_start = 1; scene.frame_end = 250; scene.frame_set(1)
scene.render.engine = 'BLENDER_EEVEE_NEXT'
scene.cycles.use_denoising = False
scene.cycles.samples = 128
scene.cycles.sampling_pattern = 'TABULATED_SOBOL'
scene.cycles.use_adaptive_sampling = False
scene.cycles.use_light_tree = False
scene.view_settings.view_transform = 'Filmic'
bpy.context.view_layer.update()

# ---- added for rendering (the .blend has no active camera and no usable light): camera, sun
cam_auto = bpy.data.cameras.new('AutoCamera')
cam_auto.lens = 50.0
cam_auto.sensor_width = 36.0
cam_auto.clip_end = 1000.0
ob_auto_camera = bpy.data.objects.new('AutoCamera', cam_auto)
scene.collection.objects.link(ob_auto_camera)
ob_auto_camera.location = (54.4889, -65.7874, 49.9317)
ob_auto_camera.rotation_euler = (1.09748, -7.21219e-08, 0.694738)
scene.camera = ob_auto_camera
light_auto_sun = bpy.data.lights.new('AutoSun', 'SUN')
light_auto_sun.energy = 3.0
light_auto_sun.angle = 0.0523599
ob_auto_sun = bpy.data.objects.new('AutoSun', light_auto_sun)
scene.collection.objects.link(ob_auto_sun)
ob_auto_sun.rotation_euler = (0.872665, 0.174533, 0.523599)
bpy.context.view_layer.update()
